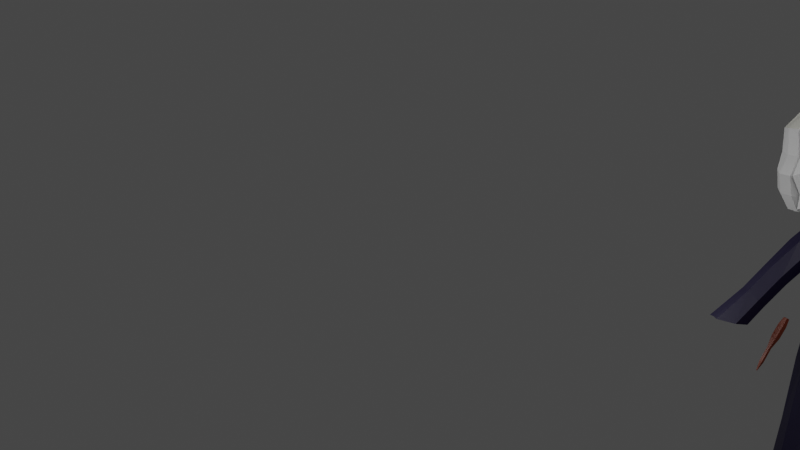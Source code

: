 # Source: Ayla_anima_o_girando_1_.blend  (saved by Blender 3.5.10; exported with 4.5.12 LTS)
import bpy
from mathutils import Matrix  # noqa: F401  (used for matrix-valued properties, if any)

bpy.ops.wm.read_factory_settings(use_empty=True)
scene = bpy.context.scene
scene.name = 'Scene'

# ---- collections
col_collection = bpy.data.collections.new('Collection'); scene.collection.children.link(col_collection)

# ---- materials (node trees are filled in below, after node groups)
mat_materiais_002 = bpy.data.materials.new('Materiais.002')
mat_materiais_002.use_transparent_shadow = False
mat_pele = bpy.data.materials.new('pele')
mat_pele.use_transparent_shadow = False
mat_cabelo = bpy.data.materials.new('cabelo')
mat_cabelo.use_transparent_shadow = False
mat_degrade1 = bpy.data.materials.new('degrade1')
mat_degrade1.use_transparent_shadow = False
mat_degrade2 = bpy.data.materials.new('degrade2')
mat_degrade2.use_transparent_shadow = False
mat_lua = bpy.data.materials.new('lua')
mat_lua.use_transparent_shadow = False
mat_lua_001 = bpy.data.materials.new('lua.001')
mat_lua_001.use_transparent_shadow = False
mat_materiais = bpy.data.materials.new('Materiais')
mat_materiais.use_transparent_shadow = False

# ---- material node trees
mat_materiais_002.use_nodes = True; mat_materiais_002.node_tree.nodes.clear()
_N = mat_materiais_002.node_tree.nodes; _L = mat_materiais_002.node_tree.links
n0 = _N.new('ShaderNodeBsdfPrincipled'); n0.name = 'BSDF - Pré-fundamentado'; n0.location = (10, 300)
n0.distribution = 'GGX'
n0.subsurface_method = 'RANDOM_WALK_SKIN'
n0.inputs[0].default_value = (0.1282, 0.02254, 0.006461, 1.0)
n0.inputs[3].default_value = 1.45
n0.inputs[27].default_value = (0.0, 0.0, 0.0, 1.0)
n0.inputs[28].default_value = 1.0
n1 = _N.new('ShaderNodeOutputMaterial'); n1.name = 'Saída de material'; n1.location = (300, 300)
_L.new(n0.outputs[0], n1.inputs[0])
n1.is_active_output = True
mat_pele.use_nodes = True; mat_pele.node_tree.nodes.clear()
_N = mat_pele.node_tree.nodes; _L = mat_pele.node_tree.links
n0 = _N.new('ShaderNodeBsdfPrincipled'); n0.name = 'BSDF - Pré-fundamentado'; n0.location = (10, 300)
n0.distribution = 'GGX'
n0.subsurface_method = 'RANDOM_WALK_SKIN'
n0.inputs[0].default_value = (0.855, 0.6495, 0.4124, 1.0)
n0.inputs[3].default_value = 1.45
n0.inputs[27].default_value = (0.0, 0.0, 0.0, 1.0)
n0.inputs[28].default_value = 1.0
n1 = _N.new('ShaderNodeOutputMaterial'); n1.name = 'Saída de material'; n1.location = (300, 300)
_L.new(n0.outputs[0], n1.inputs[0])
n1.is_active_output = True
mat_cabelo.use_nodes = True; mat_cabelo.node_tree.nodes.clear()
_N = mat_cabelo.node_tree.nodes; _L = mat_cabelo.node_tree.links
n0 = _N.new('ShaderNodeBsdfPrincipled'); n0.name = 'BSDF - Pré-fundamentado'; n0.location = (10, 300)
n0.distribution = 'GGX'
n0.subsurface_method = 'RANDOM_WALK_SKIN'
n0.inputs[0].default_value = (0.7613, 0.7562, 0.6812, 1.0)
n0.inputs[3].default_value = 1.45
n0.inputs[27].default_value = (0.0, 0.0, 0.0, 1.0)
n0.inputs[28].default_value = 1.0
n1 = _N.new('ShaderNodeOutputMaterial'); n1.name = 'Saída de material'; n1.location = (300, 300)
_L.new(n0.outputs[0], n1.inputs[0])
n1.is_active_output = True
mat_degrade1.use_nodes = True; mat_degrade1.node_tree.nodes.clear()
_N = mat_degrade1.node_tree.nodes; _L = mat_degrade1.node_tree.links
n0 = _N.new('ShaderNodeBsdfPrincipled'); n0.name = 'Principled BSDF'; n0.location = (10, 300)
n0.distribution = 'GGX'
n0.subsurface_method = 'RANDOM_WALK_SKIN'
n0.inputs[0].default_value = (0.5815, 0.5815, 0.5815, 1.0)
n0.inputs[3].default_value = 1.45
n0.inputs[27].default_value = (0.0, 0.0, 0.0, 1.0)
n0.inputs[28].default_value = 1.0
n1 = _N.new('ShaderNodeOutputMaterial'); n1.name = 'Material Output'; n1.location = (300, 300)
_L.new(n0.outputs[0], n1.inputs[0])
n1.is_active_output = True
mat_degrade2.use_nodes = True; mat_degrade2.node_tree.nodes.clear()
_N = mat_degrade2.node_tree.nodes; _L = mat_degrade2.node_tree.links
n0 = _N.new('ShaderNodeBsdfPrincipled'); n0.name = 'Principled BSDF'; n0.location = (10, 300)
n0.distribution = 'GGX'
n0.subsurface_method = 'RANDOM_WALK_SKIN'
n0.inputs[0].default_value = (0.4385, 0.4385, 0.4385, 1.0)
n0.inputs[3].default_value = 1.45
n0.inputs[27].default_value = (0.0, 0.0, 0.0, 1.0)
n0.inputs[28].default_value = 1.0
n1 = _N.new('ShaderNodeOutputMaterial'); n1.name = 'Material Output'; n1.location = (300, 300)
_L.new(n0.outputs[0], n1.inputs[0])
n1.is_active_output = True
mat_lua.use_nodes = True; mat_lua.node_tree.nodes.clear()
_N = mat_lua.node_tree.nodes; _L = mat_lua.node_tree.links
n0 = _N.new('ShaderNodeBsdfPrincipled'); n0.name = 'BSDF - Pré-fundamentado'; n0.location = (10, 300)
n0.distribution = 'GGX'
n0.subsurface_method = 'RANDOM_WALK_SKIN'
n0.inputs[0].default_value = (0.4575, 0.4244, 0.3991, 1.0)
n0.inputs[3].default_value = 1.45
n0.inputs[27].default_value = (0.0, 0.0, 0.0, 1.0)
n0.inputs[28].default_value = 1.0
n1 = _N.new('ShaderNodeOutputMaterial'); n1.name = 'Saída de material'; n1.location = (300, 300)
_L.new(n0.outputs[0], n1.inputs[0])
n1.is_active_output = True
mat_lua_001.use_nodes = True; mat_lua_001.node_tree.nodes.clear()
_N = mat_lua_001.node_tree.nodes; _L = mat_lua_001.node_tree.links
n0 = _N.new('ShaderNodeBsdfPrincipled'); n0.name = 'BSDF - Pré-fundamentado'; n0.location = (10, 300)
n0.distribution = 'GGX'
n0.subsurface_method = 'RANDOM_WALK_SKIN'
n0.inputs[0].default_value = (0.4575, 0.4244, 0.3991, 1.0)
n0.inputs[3].default_value = 1.45
n0.inputs[27].default_value = (0.0, 0.0, 0.0, 1.0)
n0.inputs[28].default_value = 1.0
n1 = _N.new('ShaderNodeOutputMaterial'); n1.name = 'Saída de material'; n1.location = (300, 300)
_L.new(n0.outputs[0], n1.inputs[0])
n1.is_active_output = True
mat_materiais.use_nodes = True; mat_materiais.node_tree.nodes.clear()
_N = mat_materiais.node_tree.nodes; _L = mat_materiais.node_tree.links
n0 = _N.new('ShaderNodeBsdfPrincipled'); n0.name = 'BSDF - Pré-fundamentado'; n0.location = (10, 300)
n0.distribution = 'GGX'
n0.subsurface_method = 'RANDOM_WALK_SKIN'
n0.inputs[0].default_value = (0.002138, 0.0, 0.01885, 1.0)
n0.inputs[3].default_value = 1.45
n0.inputs[27].default_value = (0.0, 0.0, 0.0, 1.0)
n0.inputs[28].default_value = 1.0
n1 = _N.new('ShaderNodeOutputMaterial'); n1.name = 'Saída de material'; n1.location = (300, 300)
_L.new(n0.outputs[0], n1.inputs[0])
n1.is_active_output = True

# ---- world
world_world = bpy.data.worlds.new('World'); scene.world = world_world
world_world.use_nodes = True; world_world.node_tree.nodes.clear()
_N = world_world.node_tree.nodes; _L = world_world.node_tree.links
n0 = _N.new('ShaderNodeOutputWorld'); n0.name = 'World Output'; n0.location = (300, 300)
n1 = _N.new('ShaderNodeBackground'); n1.name = 'Background'; n1.location = (10, 300)
n1.inputs[0].default_value = (0.05088, 0.05088, 0.05088, 1.0)
_L.new(n1.outputs[0], n0.inputs[0])
n0.is_active_output = True
world_world.color = (0.05088, 0.05088, 0.05088)
world_world.use_sun_shadow = False
world_world.sun_shadow_jitter_overblur = 0.0

# ---- cameras
cam_c_mera = bpy.data.cameras.new('Câmera')

# ---- lights
light_point_001 = bpy.data.lights.new('Point.001', 'POINT')
light_point_001.transmission_factor = 0.0
light_point_001.shadow_soft_size = 0.25
light_point_001.shadow_maximum_resolution = 0.006
light_point_001.use_absolute_resolution = True
light_point_002 = bpy.data.lights.new('Point.002', 'POINT')
light_point_002.transmission_factor = 0.0
light_point_002.shadow_soft_size = 0.25
light_point_002.shadow_maximum_resolution = 0.006
light_point_002.use_absolute_resolution = True
light_area_001 = bpy.data.lights.new('Area.001', 'AREA')
light_area_001.transmission_factor = 0.0
light_area_001.energy = 7.854
light_area_001.shadow_soft_size = 1.0
light_area_001.shadow_maximum_resolution = 0.006
light_area_001.use_absolute_resolution = True
light_area_001.size = 1.0
light_area_001.size_y = 1.0

# ---- meshes
me_cubo = bpy.data.meshes.new('Cubo')
me_cubo.from_pydata([(-1.14, -0.5098, 0.4949), (-1.433, -1.0, 0.02547), (-1.14, 0.5098, 0.4949), (-1.433, 1.0, 0.02547), (-0.1208, -0.5098, 0.4949), (0.5674, -1.0, 0.02547), (-0.1208, 0.5098, 0.4949), (0.5674, 1.0, 0.02547), (-0.1208, -0.5098, 1.077), (-0.4947, -0.1358, 1.451), (-0.4947, 0.1358, 1.451), (-0.1208, 0.5098, 1.077), (-0.7664, 0.1358, 1.451), (-1.14, 0.5098, 1.077), (-0.7664, -0.1358, 1.451), (-1.14, -0.5098, 1.077), (-0.8306, -0.6788, -0.7732), (-1.282, -1.0, -0.4656), (-1.282, 1.0, -0.4656), (-0.8306, 0.6788, -0.7732), (0.7185, -1.0, -0.4656), (0.527, -0.6788, -0.7732), (0.7185, 1.0, -0.4656), (0.527, 0.6788, -0.7732)], [], [(6, 2, 13, 11), (4, 6, 11, 8), (18, 3, 7, 22), (20, 5, 1, 17), (22, 7, 5, 20), (0, 2, 3, 1), (2, 6, 7, 3), (6, 4, 5, 7), (4, 0, 1, 5), (17, 1, 3, 18), (10, 12, 14, 9), (2, 0, 15, 13), (9, 14, 15, 8), (14, 12, 13, 15), (10, 9, 8, 11), (12, 10, 11, 13), (0, 4, 8, 15), (19, 16, 17, 18), (23, 19, 18, 22), (21, 23, 22, 20), (16, 21, 20, 17), (19, 23, 21, 16)])
_uv = me_cubo.uv_layers.new(name='Mapa UV')
_uv.uv.foreach_set('vector', [0.6863, 0.5613, 0.8137, 0.5613, 0.8137, 0.5613, 0.6863, 0.5613, 0.6863, 0.6887, 0.6863, 0.5613, 0.6863, 0.5613, 0.6863, 0.6887, 0.4264, 0.25, 0.5465, 0.25, 0.5465, 0.5, 0.4264, 0.5, 0.4264, 0.75, 0.5465, 0.75, 0.5465, 1.0, 0.4264, 1.0, 0.4264, 0.5, 0.5465, 0.5, 0.5465, 0.75, 0.4264, 0.75, 0.8137, 0.6887, 0.8137, 0.5613, 0.875, 0.5, 0.875, 0.75, 0.8137, 0.5613, 0.6863, 0.5613, 0.625, 0.5, 0.8503, 0.5, 0.6863, 0.5613, 0.6863, 0.6887, 0.5465, 0.75, 0.5465, 0.5, 0.6863, 0.6887, 0.8137, 0.6887, 0.8503, 0.75, 0.625, 0.75, 0.4264, 0.0, 0.5465, 0.0, 0.5465, 0.25, 0.4264, 0.25, 0.733, 0.608, 0.767, 0.608, 0.767, 0.642, 0.733, 0.642, 0.8137, 0.5613, 0.8137, 0.6887, 0.8137, 0.6887, 0.8137, 0.5613, 0.733, 0.642, 0.767, 0.642, 0.8137, 0.6887, 0.6863, 0.6887, 0.767, 0.642, 0.767, 0.608, 0.8137, 0.5613, 0.8137, 0.6887, 0.733, 0.608, 0.733, 0.642, 0.6863, 0.6887, 0.6863, 0.5613, 0.767, 0.608, 0.733, 0.608, 0.6863, 0.5613, 0.8137, 0.5613, 0.8137, 0.6887, 0.6863, 0.6887, 0.6863, 0.6887, 0.8137, 0.6887, 0.1652, 0.5402, 0.1652, 0.7098, 0.125, 0.75, 0.125, 0.5, 0.3348, 0.5402, 0.1652, 0.5402, 0.125, 0.5, 0.3588, 0.5, 0.3348, 0.7098, 0.3348, 0.5402, 0.4264, 0.5, 0.4264, 0.75, 0.1652, 0.7098, 0.3348, 0.7098, 0.3588, 0.75, 0.125, 0.75, 0.1652, 0.5402, 0.3348, 0.5402, 0.3348, 0.7098, 0.1652, 0.7098])
me_cubo.materials.append(mat_materiais_002)
me_cubo.update()
me_head1_001 = bpy.data.meshes.new('head1.001')
me_head1_001.from_pydata([(0.0, 0.8679, -0.04289), (0.0, 0.9174, -0.1081), (0.02874, 0.8711, 0.1343), (0.0, 0.8711, 0.1343), (0.1019, 0.9169, 0.08707), (0.0, 0.9169, 0.162), (0.1364, 1.12, 0.08707), (0.0, 1.12, 0.1546), (0.1343, 1.037, 0.08707), (0.0, 1.022, 0.1552), (0.102, 1.179, 0.05082), (0.03377, 0.8679, 0.05082), (0.1501, 1.12, 0.05082), (0.0, 1.224, 0.06716), (0.1125, 0.9169, 0.05082), (0.1125, 0.9169, -0.04289), (0.148, 1.037, 0.05082), (0.0, 0.8679, 0.05082), (0.09687, 0.9169, -0.08486), (0.1205, 0.977, 0.08707), (0.0, 0.9906, 0.1927), (0.1342, 0.977, 0.05082), (0.03377, 0.8679, -0.04289), (0.06195, 0.9169, 0.1413), (0.06556, 1.105, 0.1384), (0.06469, 1.022, 0.1382), (0.07027, 0.9796, 0.1394), (0.06195, 0.9172, -0.1081), (0.07094, 1.205, 0.05631), (0.1257, 1.126, 0.09989), (0.1125, 1.12, 0.1185), (0.09274, 1.156, 0.1051), (0.08568, 1.153, 0.1134), (0.1338, 1.128, 0.1025), (0.1206, 1.121, 0.121), (0.09519, 1.157, 0.1076), (0.08814, 1.155, 0.1159), (0.1243, 0.8278, 0.083), (0.1121, 0.8148, 0.1139), (0.1494, 0.8289, 0.0861), (0.1374, 0.8154, 0.1169), (0.1064, 1.186, 0.05058), (0.1211, 1.168, 0.08483), (0.0, 1.24, 0.06138), (0.0, 1.213, 0.1036), (0.07918, 1.201, 0.09515), (0.08488, 1.129, 0.1531), (0.0, 1.129, 0.1715), (0.1697, 1.118, 0.08613), (0.0, 1.154, 0.1641), (0.06634, 1.154, 0.1531), (0.1828, 1.121, 0.04988), (0.07666, 1.223, 0.05638), (0.1195, 1.129, 0.127), (0.09263, 1.162, 0.122), (0.1327, 1.129, 0.1123), (0.09969, 1.164, 0.1136), (0.0, 1.069, 0.1759), (0.0, 1.06, 0.1674), (0.07446, 1.06, 0.149), (0.1162, 1.06, 0.1229), (0.08141, 1.069, 0.1575), (0.1232, 1.069, 0.1315), (0.1646, 1.039, 0.08928), (0.1391, 1.038, 0.08777), (0.1783, 1.04, 0.05303), (0.1528, 1.038, 0.05152), (0.1356, 1.058, 0.1045), (0.1426, 1.067, 0.113), (0.0, 1.049, -0.1803), (0.0, 1.14, -0.1707), (0.1207, 1.13, -0.1674), (0.0, 1.203, -0.1447), (0.0, 0.9822, -0.2079), (0.1912, 0.9886, -0.1282), (0.1705, 1.045, -0.1519), (0.1188, 1.189, -0.09488), (0.1188, 1.189, -0.05097), (0.1188, 1.189, 0.04274), (0.1845, 1.121, 0.04274), (0.1845, 1.121, -0.05097), (0.0, 1.248, -0.0584), (0.0, 1.247, 0.05908), (0.1982, 0.917, 0.04274), (0.1982, 0.917, -0.06324), (0.1841, 1.038, -0.05097), (0.1841, 1.038, 0.04274), (0.08448, 1.23, -0.05357), (0.08486, 1.226, 0.04823), (0.2048, 0.9789, -0.06324), (0.2048, 0.9789, 0.04274), (0.0, 1.23, -0.1116), (0.1708, 1.12, -0.1371), (0.0742, 1.2, -0.1447), (0.1077, 1.042, -0.1725), (0.07483, 1.222, -0.1027), (0.1835, 0.9275, -0.1427), (0.1017, 0.9305, -0.207), (0.0, 0.9241, -0.2103), (0.1207, 0.9871, -0.2001), (0.07593, 0.8783, -0.1233), (0.08828, 0.8918, -0.1823), (0.0, 0.8827, -0.1233), (0.0, 0.8902, -0.1804), (0.1268, 0.8624, 0.03563), (0.1268, 0.8624, -0.05808), (0.1726, 0.8674, -0.06616), (0.1112, 0.8705, -0.1), (0.1726, 0.8674, 0.02755), (0.1578, 0.8867, -0.154), (0.1877, 0.9902, 0.08804), (0.1247, 0.9697, 0.08893), (0.2007, 0.9795, 0.05315), (0.1383, 0.9598, 0.05405), (0.1629, 0.9325, 0.08696), (0.1111, 0.9238, 0.08785), (0.1766, 0.9227, 0.05207), (0.1248, 0.914, 0.05296), (0.165, 0.8857, 0.07482), (0.1132, 0.8769, 0.07571), (0.1787, 0.8758, 0.03994), (0.1269, 0.8671, 0.04083), (0.01226, 1.036, 0.1488), (0.01222, 1.105, 0.1508), (0.07793, 1.12, 0.1362), (0.07619, 1.008, 0.1361)], [], [(22, 27, 18), (11, 14, 4, 2), (16, 12, 6, 8), (48, 55, 68, 63), (21, 16, 8, 19), (54, 53, 55, 56), (2, 4, 23), (125, 8, 6, 29, 30, 124), (53, 46, 61, 62), (26, 19, 8, 125), (12, 10, 41, 51), (22, 18, 15), (22, 15, 14, 11), (10, 12, 79, 78), (27, 1, 102, 100), (23, 4, 19, 26), (14, 21, 19, 4), (5, 23, 26, 20), (0, 22, 11, 17), (20, 26, 125, 9), (30, 32, 31, 29), (122, 25, 24, 123), (3, 2, 23, 5), (17, 11, 2, 3), (98, 97, 101, 103), (21, 14, 83, 90), (13, 28, 88, 82), (0, 1, 27, 22), (28, 13, 43, 52), (18, 27, 100, 107), (28, 10, 78, 88), (32, 31, 56, 54), (16, 21, 90, 86), (84, 83, 108, 106), (12, 16, 86, 79), (34, 30, 38, 40), (124, 30, 60, 59), (36, 34, 33, 35), (29, 31, 35, 33), (32, 30, 34, 36), (31, 32, 36, 35), (29, 33, 39, 37), (30, 29, 37, 38), (33, 34, 40, 39), (39, 40, 38, 37), (51, 41, 42, 48), (49, 50, 45, 44), (46, 53, 54, 50), (41, 52, 45, 42), (47, 46, 50, 49), (45, 52, 43, 44), (45, 50, 54, 56, 42), (56, 55, 48, 42), (6, 12, 66, 64), (10, 28, 52, 41), (58, 59, 61, 57), (59, 60, 62, 61), (7, 124, 59, 58), (62, 60, 67, 68), (46, 47, 57, 61), (64, 66, 113, 111), (67, 64, 63, 68), (51, 48, 63, 65), (29, 6, 64, 67), (12, 51, 65, 66), (53, 62, 68, 55), (53, 30, 29, 55), (60, 30, 29, 67), (72, 91, 95, 93), (94, 71, 92, 75), (71, 93, 76, 92), (97, 99, 74, 96), (76, 95, 87, 77), (77, 87, 88, 78), (74, 75, 85, 89), (89, 85, 86, 90), (92, 76, 77, 80), (80, 77, 78, 79), (75, 92, 80, 85), (85, 80, 79, 86), (84, 89, 90, 83), (96, 74, 89, 84), (98, 73, 99, 97), (70, 72, 93, 71), (69, 70, 71, 94), (87, 95, 91, 81), (93, 95, 76), (88, 87, 81, 82), (99, 73, 69, 94), (74, 99, 94, 75), (100, 102, 103, 101), (104, 105, 106, 108), (105, 107, 109, 106), (107, 100, 101, 109), (15, 18, 107, 105), (96, 84, 106, 109), (97, 96, 109, 101), (14, 15, 105, 104), (83, 14, 104, 108), (113, 112, 116, 117), (63, 64, 111, 110), (65, 63, 110, 112), (66, 65, 112, 113), (115, 117, 121, 119), (111, 113, 117, 115), (110, 111, 115, 114), (112, 110, 114, 116), (119, 121, 120, 118), (114, 115, 119, 118), (116, 114, 118, 120), (117, 116, 120, 121), (122, 123, 7, 9), (123, 24, 124, 7), (25, 122, 9, 125), (24, 25, 125, 124)])
me_head1_001.polygons.foreach_set('material_index', [0, 0, 0, 2, 0, 1, 0, 0, 2, 0, 1, 0, 0, 1, 1, 0, 0, 0, 0, 0, 1, 0, 0, 0, 3, 3, 1, 0, 1, 1, 1, 1, 2, 3, 2, 2, 0, 1, 1, 1, 1, 2, 2, 2, 2, 1, 1, 1, 1, 1, 1, 1, 1, 1, 1, 2, 2, 0, 2, 2, 1, 2, 2, 0, 2, 2, 1, 0, 1, 2, 1, 3, 1, 1, 2, 2, 1, 1, 2, 2, 3, 3, 3, 1, 1, 1, 1, 1, 1, 2, 3, 3, 3, 3, 1, 3, 3, 1, 3, 3, 2, 2, 2, 1, 1, 3, 3, 3, 3, 3, 3, 0, 0, 0, 0])
_uv = me_head1_001.uv_layers.new(name='UVMap')
_uv.uv.foreach_set('vector', [0.7693, 0.0, 0.7693, 0.1333, 1.0, 0.1333, 1.0, 0.0, 1.0, 0.1333, 1.0, 0.1333, 1.0, 0.0, 1.0, 0.4559, 1.0, 0.7681, 1.0, 0.7681, 1.0, 0.4559, 1.0, 0.7681, 0.9113, 0.7681, 0.9113, 0.7681, 1.0, 0.7681, 1.0, 0.2946, 1.0, 0.4559, 1.0, 0.4559, 1.0, 0.2946, 0.8941, 0.9273, 0.8738, 0.7681, 0.9113, 0.7681, 0.9277, 0.9273, 1.0, 0.0, 1.0, 0.1333, 0.7693, 0.1333, 0.7693, 0.4559, 1.0, 0.4559, 1.0, 0.7681, 0.9113, 0.7681, 0.8738, 0.7681, 0.7693, 0.7681, 0.8738, 0.7681, 0.7693, 0.7681, 0.7693, 0.7681, 0.8738, 0.7681, 0.7693, 0.2946, 1.0, 0.2946, 1.0, 0.4559, 0.7693, 0.4559, 1.0, 0.7681, 1.0, 0.9273, 1.0, 0.9273, 1.0, 0.7681, 1.0, 0.0, 1.0, 0.1333, 1.0, 0.1333, 1.0, 0.0, 1.0, 0.1333, 1.0, 0.1333, 1.0, 0.0, 1.0, 0.9273, 1.0, 0.7681, 1.0, 0.7681, 1.0, 0.9273, 0.7693, 0.1333, 0.5, 0.1333, 0.5, 0.1333, 0.7693, 0.1333, 0.7693, 0.1333, 1.0, 0.1333, 1.0, 0.2946, 0.7693, 0.2946, 1.0, 0.1333, 1.0, 0.2946, 1.0, 0.2946, 1.0, 0.1333, 0.5, 0.1333, 0.7693, 0.1333, 0.7693, 0.2946, 0.5, 0.2946, 0.5, 0.0, 0.7693, 0.0, 0.7693, 0.0, 0.5, 0.0, 0.5, 0.2946, 0.7693, 0.2946, 0.7693, 0.4559, 0.5, 0.4559, 0.8738, 0.7681, 0.8941, 0.9273, 0.9277, 0.9273, 0.9113, 0.7681, 0.5259, 0.4803, 0.7434, 0.478, 0.7434, 0.7463, 0.5258, 0.744, 0.5, 0.0, 0.7693, 0.0, 0.7693, 0.1333, 0.5, 0.1333, 0.5, 0.0, 0.7693, 0.0, 0.7693, 0.0, 0.5, 0.0, 0.5, 0.1333, 0.7693, 0.1333, 0.7693, 0.1333, 0.5, 0.1333, 1.0, 0.2946, 1.0, 0.1333, 1.0, 0.1333, 1.0, 0.2946, 1.0, 1.0, 1.0, 0.9518, 1.0, 0.9518, 1.0, 1.0, 0.5, 0.0, 0.5, 0.1333, 0.7693, 0.1333, 0.7693, 0.0, 1.0, 0.9518, 1.0, 1.0, 1.0, 1.0, 1.0, 0.9518, 1.0, 0.1333, 0.7693, 0.1333, 0.7693, 0.1333, 1.0, 0.1333, 1.0, 0.9518, 1.0, 0.9273, 1.0, 0.9273, 1.0, 0.9518, 0.9031, 0.9273, 0.9337, 0.9273, 0.9337, 0.9273, 0.9031, 0.9273, 1.0, 0.4559, 1.0, 0.2946, 1.0, 0.2946, 1.0, 0.4559, 1.0, 0.1333, 1.0, 0.1333, 1.0, 0.1333, 1.0, 0.1333, 1.0, 0.7681, 1.0, 0.4559, 1.0, 0.4559, 1.0, 0.7681, 0.8738, 0.7681, 0.8738, 0.7681, 0.8738, 0.7681, 0.8738, 0.7681, 0.7693, 0.7681, 0.8738, 0.7681, 0.8738, 0.7681, 0.7693, 0.7681, 0.8941, 0.9273, 0.8738, 0.7681, 0.9113, 0.7681, 0.9277, 0.9273, 0.9113, 0.7681, 0.9277, 0.9273, 0.9277, 0.9273, 0.9113, 0.7681, 0.8941, 0.9273, 0.8738, 0.7681, 0.8738, 0.7681, 0.8941, 0.9273, 0.9337, 0.9273, 0.9031, 0.9273, 0.9031, 0.9273, 0.9337, 0.9273, 0.9113, 0.7681, 0.9113, 0.7681, 0.9113, 0.7681, 0.9113, 0.7681, 0.8738, 0.7681, 0.9113, 0.7681, 0.9113, 0.7681, 0.8738, 0.7681, 0.9113, 0.7681, 0.8738, 0.7681, 0.8738, 0.7681, 0.9113, 0.7681, 0.9113, 0.7681, 0.8738, 0.7681, 0.8738, 0.7681, 0.9113, 0.7681, 1.0, 0.7681, 1.0, 0.9273, 1.0, 0.9273, 1.0, 0.7681, 0.5, 0.9273, 0.7887, 0.9273, 0.8156, 0.9541, 0.5, 1.0, 0.7693, 0.7681, 0.8738, 0.7681, 0.8941, 0.9273, 0.7693, 0.9273, 1.0, 0.9273, 1.0, 0.9518, 1.0, 0.9541, 1.0, 0.9273, 0.5, 0.7681, 0.7693, 0.7681, 0.7693, 0.9273, 0.5, 0.9273, 1.0, 0.9541, 1.0, 0.9518, 1.0, 1.0, 1.0, 1.0, 0.8156, 0.9541, 0.7887, 0.9273, 0.9031, 0.9273, 0.9337, 0.9273, 1.0, 0.9273, 0.9277, 0.9273, 0.9113, 0.7681, 1.0, 0.7681, 1.0, 0.9273, 1.0, 0.7681, 1.0, 0.7681, 1.0, 0.7681, 1.0, 0.7681, 1.0, 0.9273, 1.0, 0.9518, 1.0, 0.9518, 1.0, 0.9273, 0.5, 0.7681, 0.7693, 0.7681, 0.7693, 0.7681, 0.5, 0.7681, 0.7693, 0.7681, 0.8738, 0.7681, 0.8738, 0.7681, 0.7693, 0.7681, 0.5, 0.7681, 0.7693, 0.7681, 0.7693, 0.7681, 0.5, 0.7681, 0.8738, 0.7681, 0.8738, 0.7681, 0.9113, 0.7681, 0.9113, 0.7681, 0.7693, 0.7681, 0.5, 0.7681, 0.5, 0.7681, 0.7693, 0.7681, 1.0, 0.7681, 1.0, 0.7681, 1.0, 0.7681, 1.0, 0.7681, 0.9113, 0.7681, 1.0, 0.7681, 1.0, 0.7681, 0.9113, 0.7681, 1.0, 0.7681, 1.0, 0.7681, 1.0, 0.7681, 1.0, 0.7681, 0.9113, 0.7681, 1.0, 0.7681, 1.0, 0.7681, 0.9113, 0.7681, 1.0, 0.7681, 1.0, 0.7681, 1.0, 0.7681, 1.0, 0.7681, 0.8738, 0.7681, 0.8738, 0.7681, 0.9113, 0.7681, 0.9113, 0.7681, 0.8738, 0.7681, 0.8738, 0.7681, 0.9113, 0.7681, 0.9113, 0.7681, 0.8738, 0.7681, 0.8738, 0.7681, 0.9113, 0.7681, 0.9113, 0.7681, 0.5, 0.9273, 1.0, 1.0, 1.0, 0.9588, 0.7693, 0.9273, 0.7693, 0.4559, 0.7693, 0.7681, 1.0, 0.7681, 1.0, 0.4559, 0.7693, 0.7681, 0.7693, 0.9273, 1.0, 0.9273, 1.0, 0.7681, 0.7693, 0.1333, 0.7693, 0.3046, 1.0, 0.2948, 1.0, 0.1333, 1.0, 0.9273, 1.0, 0.9588, 1.0, 0.9528, 1.0, 0.9273, 1.0, 0.9273, 1.0, 0.9528, 1.0, 0.9518, 1.0, 0.9273, 1.0, 0.2946, 1.0, 0.4559, 1.0, 0.4559, 1.0, 0.2946, 1.0, 0.2946, 1.0, 0.4559, 1.0, 0.4559, 1.0, 0.2946, 1.0, 0.7681, 1.0, 0.9273, 1.0, 0.9273, 1.0, 0.7681, 1.0, 0.7681, 1.0, 0.9273, 1.0, 0.9273, 1.0, 0.7681, 1.0, 0.4559, 1.0, 0.7681, 1.0, 0.7681, 1.0, 0.4559, 1.0, 0.4559, 1.0, 0.7681, 1.0, 0.7681, 1.0, 0.4559, 1.0, 0.1333, 1.0, 0.2946, 1.0, 0.2946, 1.0, 0.1333, 1.0, 0.1333, 1.0, 0.2946, 1.0, 0.2946, 1.0, 0.1333, 0.5, 0.1333, 0.5, 0.3115, 0.7693, 0.3046, 0.7693, 0.1333, 0.5, 0.7681, 0.5, 0.9273, 0.7693, 0.9273, 0.7693, 0.7681, 0.5, 0.4559, 0.5, 0.7681, 0.7693, 0.7681, 0.7693, 0.4559, 1.0, 0.9528, 1.0, 0.9588, 1.0, 1.0, 1.0, 1.0, 0.7693, 0.9273, 1.0, 0.9588, 1.0, 0.9273, 1.0, 0.9518, 1.0, 0.9528, 1.0, 1.0, 1.0, 1.0, 0.7693, 0.3046, 0.5, 0.3115, 0.5, 0.4559, 0.7693, 0.4559, 1.0, 0.2948, 0.7693, 0.3046, 0.7693, 0.4559, 1.0, 0.4559, 0.7693, 0.1333, 0.5, 0.1333, 0.5, 0.1333, 0.7693, 0.1333, 1.0, 0.1333, 1.0, 0.1333, 1.0, 0.1333, 1.0, 0.1333, 1.0, 0.1333, 1.0, 0.1333, 1.0, 0.1333, 1.0, 0.1333, 1.0, 0.1333, 0.7693, 0.1333, 0.7693, 0.1333, 1.0, 0.1333, 1.0, 0.1333, 1.0, 0.1333, 1.0, 0.1333, 1.0, 0.1333, 1.0, 0.1333, 1.0, 0.1333, 1.0, 0.1333, 1.0, 0.1333, 0.7693, 0.1333, 1.0, 0.1333, 1.0, 0.1333, 0.7693, 0.1333, 1.0, 0.1333, 1.0, 0.1333, 1.0, 0.1333, 1.0, 0.1333, 1.0, 0.1333, 1.0, 0.1333, 1.0, 0.1333, 1.0, 0.1333, 1.0, 0.7681, 1.0, 0.7681, 1.0, 0.7681, 1.0, 0.7681, 1.0, 0.7681, 1.0, 0.7681, 1.0, 0.7681, 1.0, 0.7681, 1.0, 0.7681, 1.0, 0.7681, 1.0, 0.7681, 1.0, 0.7681, 1.0, 0.7681, 1.0, 0.7681, 1.0, 0.7681, 1.0, 0.7681, 1.0, 0.7681, 1.0, 0.7681, 1.0, 0.7681, 1.0, 0.7681, 1.0, 0.7681, 1.0, 0.7681, 1.0, 0.7681, 1.0, 0.7681, 1.0, 0.7681, 1.0, 0.7681, 1.0, 0.7681, 1.0, 0.7681, 1.0, 0.7681, 1.0, 0.7681, 1.0, 0.7681, 1.0, 0.7681, 1.0, 0.7681, 1.0, 0.7681, 1.0, 0.7681, 1.0, 0.7681, 1.0, 0.7681, 1.0, 0.7681, 1.0, 0.7681, 1.0, 0.7681, 1.0, 0.7681, 1.0, 0.7681, 1.0, 0.7681, 1.0, 0.7681, 1.0, 0.7681, 1.0, 0.7681, 1.0, 0.7681, 1.0, 0.7681, 0.5259, 0.4803, 0.5258, 0.744, 0.5, 0.7681, 0.5, 0.4559, 0.5258, 0.744, 0.7434, 0.7463, 0.7693, 0.7681, 0.5, 0.7681, 0.7434, 0.478, 0.5259, 0.4803, 0.5, 0.4559, 0.7693, 0.4559, 0.7434, 0.7463, 0.7434, 0.478, 0.7693, 0.4559, 0.7693, 0.7681])
me_head1_001.materials.append(mat_pele)
me_head1_001.materials.append(mat_cabelo)
me_head1_001.materials.append(mat_degrade1)
me_head1_001.materials.append(mat_degrade2)
me_head1_001.use_remesh_fix_poles = True
me_head1_001.use_remesh_preserve_attributes = False
me_head1_001.use_mirror_vertex_groups = False
me_head1_001.update()
me_icosphere_005 = bpy.data.meshes.new('Icosphere.005')
me_icosphere_005.from_pydata([(0.0, 0.0, -1.0), (0.6967, -0.5365, -0.4913), (-0.2799, -0.8204, -0.4251), (-0.8067, 0.04403, -0.5615), (-0.2755, 0.8406, -0.4294), (0.7182, 0.5079, -0.4831), (0.5223, 0.06091, -0.4865), (-0.782, 0.2073, -0.5006), (-0.5479, 0.4344, 0.4368), (0.2761, 0.8405, 0.4517), (0.8021, 0.3918, -0.0393), (0.0, 0.0655, 0.9736), (-0.1625, -0.5, -0.8507), (0.4253, -0.309, -0.8507), (0.2628, -0.8002, -0.5186), (0.7702, 0.02842, -0.5903), (0.4252, 0.3082, -0.8493), (-0.5257, 0.0, -0.8507), (-0.6518, -0.5136, -0.5317), (-0.1625, 0.5, -0.8507), (-0.6837, 0.4752, -0.5474), (0.2618, 0.7983, -0.507), (0.906, -0.09169, -0.3952), (0.8043, 0.437, -0.2921), (0.0, -0.8861, 0.1237), (0.6021, -0.7163, -0.02916), (-0.906, -0.09169, -0.3952), (-0.6021, -0.7163, -0.02916), (-0.528, 0.7029, 0.009994), (-0.8043, 0.437, -0.2921), (0.528, 0.7029, 0.009994), (0.0, 1.0, 0.0), (0.7893, 0.3774, -0.3535), (-0.52, 0.2632, -0.361), (-0.6906, 0.3179, 0.1298), (-0.2612, 0.7935, 0.5316), (0.5917, 0.419, 0.5294), (0.1484, 0.2238, 0.5901), (0.554, 0.1694, 0.6817), (-0.4462, 0.2811, 0.4184), (-0.4102, 0.1839, 0.8414), (0.1568, 0.4392, 0.8446)], [], [(0, 13, 12), (1, 13, 15), (0, 12, 17), (0, 17, 19), (0, 19, 16), (1, 15, 22), (2, 14, 24), (3, 18, 26), (4, 20, 28), (5, 21, 30), (1, 22, 25), (2, 24, 27), (3, 26, 29), (4, 28, 31), (5, 30, 23), (6, 32, 37), (7, 33, 39), (8, 34, 40), (9, 35, 41), (10, 36, 38), (38, 41, 11), (38, 36, 41), (36, 9, 41), (41, 40, 11), (41, 35, 40), (35, 8, 40), (40, 39, 11), (40, 34, 39), (34, 7, 39), (39, 37, 11), (39, 33, 37), (33, 6, 37), (37, 38, 11), (37, 32, 38), (32, 10, 38), (23, 36, 10), (23, 30, 36), (30, 9, 36), (31, 35, 9), (31, 28, 35), (28, 8, 35), (29, 34, 8), (29, 26, 34), (26, 7, 34), (27, 33, 7), (27, 24, 33), (24, 6, 33), (25, 32, 6), (25, 22, 32), (22, 10, 32), (30, 31, 9), (30, 21, 31), (21, 4, 31), (28, 29, 8), (28, 20, 29), (20, 3, 29), (26, 27, 7), (26, 18, 27), (18, 2, 27), (24, 25, 6), (24, 14, 25), (14, 1, 25), (22, 23, 10), (22, 15, 23), (15, 5, 23), (16, 21, 5), (16, 19, 21), (19, 4, 21), (19, 20, 4), (19, 17, 20), (17, 3, 20), (17, 18, 3), (17, 12, 18), (12, 2, 18), (15, 16, 5), (15, 13, 16), (13, 0, 16), (12, 14, 2), (12, 13, 14), (13, 1, 14)])
_uv = me_icosphere_005.uv_layers.new(name='UVMap')
_uv.uv.foreach_set('vector', [0.1818, 0.0, 0.2273, 0.07873, 0.1364, 0.07873, 0.2727, 0.1575, 0.3182, 0.07873, 0.3636, 0.1575, 0.9091, 0.0, 0.9545, 0.07873, 0.8636, 0.07873, 0.7273, 0.0, 0.7727, 0.07873, 0.6818, 0.07873, 0.5455, 0.0, 0.5909, 0.07873, 0.5, 0.07873, 0.2727, 0.1575, 0.3636, 0.1575, 0.3182, 0.2362, 0.09091, 0.1575, 0.1818, 0.1575, 0.1364, 0.2362, 0.8182, 0.1575, 0.9091, 0.1575, 0.8636, 0.2362, 0.6364, 0.1575, 0.7273, 0.1575, 0.6818, 0.2362, 0.4545, 0.1575, 0.5455, 0.1575, 0.5, 0.2362, 0.2727, 0.1575, 0.3182, 0.2362, 0.2273, 0.2362, 0.09091, 0.1575, 0.1364, 0.2362, 0.04546, 0.2362, 0.8182, 0.1575, 0.8636, 0.2362, 0.7727, 0.2362, 0.6364, 0.1575, 0.6818, 0.2362, 0.5909, 0.2362, 0.4545, 0.1575, 0.5, 0.2362, 0.4091, 0.2362, 0.1818, 0.3149, 0.2727, 0.3149, 0.2273, 0.3937, 0.0, 0.3149, 0.09091, 0.3149, 0.04546, 0.3937, 0.7273, 0.3149, 0.8182, 0.3149, 0.7727, 0.3937, 0.5455, 0.3149, 0.6364, 0.3149, 0.5909, 0.3937, 0.3636, 0.3149, 0.4545, 0.3149, 0.4091, 0.3937, 0.4091, 0.3937, 0.5, 0.3937, 0.4545, 0.4724, 0.4091, 0.3937, 0.4545, 0.3149, 0.5, 0.3937, 0.4545, 0.3149, 0.5455, 0.3149, 0.5, 0.3937, 0.5909, 0.3937, 0.6818, 0.3937, 0.6364, 0.4724, 0.5909, 0.3937, 0.6364, 0.3149, 0.6818, 0.3937, 0.6364, 0.3149, 0.7273, 0.3149, 0.6818, 0.3937, 0.7727, 0.3937, 0.8636, 0.3937, 0.8182, 0.4724, 0.7727, 0.3937, 0.8182, 0.3149, 0.8636, 0.3937, 0.8182, 0.3149, 0.9091, 0.3149, 0.8636, 0.3937, 0.04546, 0.3937, 0.1364, 0.3937, 0.09091, 0.4724, 0.04546, 0.3937, 0.09091, 0.3149, 0.1364, 0.3937, 0.09091, 0.3149, 0.1818, 0.3149, 0.1364, 0.3937, 0.2273, 0.3937, 0.3182, 0.3937, 0.2727, 0.4724, 0.2273, 0.3937, 0.2727, 0.3149, 0.3182, 0.3937, 0.2727, 0.3149, 0.3636, 0.3149, 0.3182, 0.3937, 0.4091, 0.2362, 0.4545, 0.3149, 0.3636, 0.3149, 0.4091, 0.2362, 0.5, 0.2362, 0.4545, 0.3149, 0.5, 0.2362, 0.5455, 0.3149, 0.4545, 0.3149, 0.5909, 0.2362, 0.6364, 0.3149, 0.5455, 0.3149, 0.5909, 0.2362, 0.6818, 0.2362, 0.6364, 0.3149, 0.6818, 0.2362, 0.7273, 0.3149, 0.6364, 0.3149, 0.7727, 0.2362, 0.8182, 0.3149, 0.7273, 0.3149, 0.7727, 0.2362, 0.8636, 0.2362, 0.8182, 0.3149, 0.8636, 0.2362, 0.9091, 0.3149, 0.8182, 0.3149, 0.04546, 0.2362, 0.09091, 0.3149, 0.0, 0.3149, 0.04546, 0.2362, 0.1364, 0.2362, 0.09091, 0.3149, 0.1364, 0.2362, 0.1818, 0.3149, 0.09091, 0.3149, 0.2273, 0.2362, 0.2727, 0.3149, 0.1818, 0.3149, 0.2273, 0.2362, 0.3182, 0.2362, 0.2727, 0.3149, 0.3182, 0.2362, 0.3636, 0.3149, 0.2727, 0.3149, 0.5, 0.2362, 0.5909, 0.2362, 0.5455, 0.3149, 0.5, 0.2362, 0.5455, 0.1575, 0.5909, 0.2362, 0.5455, 0.1575, 0.6364, 0.1575, 0.5909, 0.2362, 0.6818, 0.2362, 0.7727, 0.2362, 0.7273, 0.3149, 0.6818, 0.2362, 0.7273, 0.1575, 0.7727, 0.2362, 0.7273, 0.1575, 0.8182, 0.1575, 0.7727, 0.2362, 0.8636, 0.2362, 0.9545, 0.2362, 0.9091, 0.3149, 0.8636, 0.2362, 0.9091, 0.1575, 0.9545, 0.2362, 0.9091, 0.1575, 1.0, 0.1575, 0.9545, 0.2362, 0.1364, 0.2362, 0.2273, 0.2362, 0.1818, 0.3149, 0.1364, 0.2362, 0.1818, 0.1575, 0.2273, 0.2362, 0.1818, 0.1575, 0.2727, 0.1575, 0.2273, 0.2362, 0.3182, 0.2362, 0.4091, 0.2362, 0.3636, 0.3149, 0.3182, 0.2362, 0.3636, 0.1575, 0.4091, 0.2362, 0.3636, 0.1575, 0.4545, 0.1575, 0.4091, 0.2362, 0.5, 0.07873, 0.5455, 0.1575, 0.4545, 0.1575, 0.5, 0.07873, 0.5909, 0.07873, 0.5455, 0.1575, 0.5909, 0.07873, 0.6364, 0.1575, 0.5455, 0.1575, 0.6818, 0.07873, 0.7273, 0.1575, 0.6364, 0.1575, 0.6818, 0.07873, 0.7727, 0.07873, 0.7273, 0.1575, 0.7727, 0.07873, 0.8182, 0.1575, 0.7273, 0.1575, 0.8636, 0.07873, 0.9091, 0.1575, 0.8182, 0.1575, 0.8636, 0.07873, 0.9545, 0.07873, 0.9091, 0.1575, 0.9545, 0.07873, 1.0, 0.1575, 0.9091, 0.1575, 0.3636, 0.1575, 0.4091, 0.07873, 0.4545, 0.1575, 0.3636, 0.1575, 0.3182, 0.07873, 0.4091, 0.07873, 0.3182, 0.07873, 0.3636, 0.0, 0.4091, 0.07873, 0.1364, 0.07873, 0.1818, 0.1575, 0.09091, 0.1575, 0.1364, 0.07873, 0.2273, 0.07873, 0.1818, 0.1575, 0.2273, 0.07873, 0.2727, 0.1575, 0.1818, 0.1575])
me_icosphere_005.materials.append(mat_lua)
me_icosphere_005.use_remesh_fix_poles = True
me_icosphere_005.use_remesh_preserve_attributes = False
me_icosphere_005.use_mirror_x = True
me_icosphere_005.update()
me_icosphere_001 = bpy.data.meshes.new('Icosphere.001')
me_icosphere_001.from_pydata([(0.0, 0.0, -1.0), (0.6967, -0.5365, -0.4913), (-0.2799, -0.8204, -0.4251), (-0.8067, 0.04403, -0.5615), (-0.2755, 0.8406, -0.4294), (0.7182, 0.5079, -0.4831), (0.5223, 0.06091, -0.4865), (-0.782, 0.2073, -0.5006), (-0.5479, 0.4344, 0.4368), (0.2761, 0.8405, 0.4517), (0.8021, 0.3918, -0.0393), (0.0, 0.0655, 0.9736), (-0.1625, -0.5, -0.8507), (0.4253, -0.309, -0.8507), (0.2628, -0.8002, -0.5186), (0.7702, 0.02842, -0.5903), (0.4252, 0.3082, -0.8493), (-0.5257, 0.0, -0.8507), (-0.6518, -0.5136, -0.5317), (-0.1625, 0.5, -0.8507), (-0.6837, 0.4752, -0.5474), (0.2618, 0.7983, -0.507), (0.906, -0.09169, -0.3952), (0.8043, 0.437, -0.2921), (0.0, -0.8861, 0.1237), (0.6021, -0.7163, -0.02916), (-0.906, -0.09169, -0.3952), (-0.6021, -0.7163, -0.02916), (-0.528, 0.7029, 0.009994), (-0.8043, 0.437, -0.2921), (0.528, 0.7029, 0.009994), (0.0, 1.0, 0.0), (0.7893, 0.3774, -0.3535), (-0.52, 0.2632, -0.361), (-0.6906, 0.3179, 0.1298), (-0.2612, 0.7935, 0.5316), (0.5917, 0.419, 0.5294), (0.1484, 0.2238, 0.5901), (0.554, 0.1694, 0.6817), (-0.4462, 0.2811, 0.4184), (-0.4102, 0.1839, 0.8414), (0.1568, 0.4392, 0.8446)], [], [(0, 13, 12), (1, 13, 15), (0, 12, 17), (0, 17, 19), (0, 19, 16), (1, 15, 22), (2, 14, 24), (3, 18, 26), (4, 20, 28), (5, 21, 30), (1, 22, 25), (2, 24, 27), (3, 26, 29), (4, 28, 31), (5, 30, 23), (6, 32, 37), (7, 33, 39), (8, 34, 40), (9, 35, 41), (10, 36, 38), (38, 41, 11), (38, 36, 41), (36, 9, 41), (41, 40, 11), (41, 35, 40), (35, 8, 40), (40, 39, 11), (40, 34, 39), (34, 7, 39), (39, 37, 11), (39, 33, 37), (33, 6, 37), (37, 38, 11), (37, 32, 38), (32, 10, 38), (23, 36, 10), (23, 30, 36), (30, 9, 36), (31, 35, 9), (31, 28, 35), (28, 8, 35), (29, 34, 8), (29, 26, 34), (26, 7, 34), (27, 33, 7), (27, 24, 33), (24, 6, 33), (25, 32, 6), (25, 22, 32), (22, 10, 32), (30, 31, 9), (30, 21, 31), (21, 4, 31), (28, 29, 8), (28, 20, 29), (20, 3, 29), (26, 27, 7), (26, 18, 27), (18, 2, 27), (24, 25, 6), (24, 14, 25), (14, 1, 25), (22, 23, 10), (22, 15, 23), (15, 5, 23), (16, 21, 5), (16, 19, 21), (19, 4, 21), (19, 20, 4), (19, 17, 20), (17, 3, 20), (17, 18, 3), (17, 12, 18), (12, 2, 18), (15, 16, 5), (15, 13, 16), (13, 0, 16), (12, 14, 2), (12, 13, 14), (13, 1, 14)])
_uv = me_icosphere_001.uv_layers.new(name='UVMap')
_uv.uv.foreach_set('vector', [0.1818, 0.0, 0.2273, 0.07873, 0.1364, 0.07873, 0.2727, 0.1575, 0.3182, 0.07873, 0.3636, 0.1575, 0.9091, 0.0, 0.9545, 0.07873, 0.8636, 0.07873, 0.7273, 0.0, 0.7727, 0.07873, 0.6818, 0.07873, 0.5455, 0.0, 0.5909, 0.07873, 0.5, 0.07873, 0.2727, 0.1575, 0.3636, 0.1575, 0.3182, 0.2362, 0.09091, 0.1575, 0.1818, 0.1575, 0.1364, 0.2362, 0.8182, 0.1575, 0.9091, 0.1575, 0.8636, 0.2362, 0.6364, 0.1575, 0.7273, 0.1575, 0.6818, 0.2362, 0.4545, 0.1575, 0.5455, 0.1575, 0.5, 0.2362, 0.2727, 0.1575, 0.3182, 0.2362, 0.2273, 0.2362, 0.09091, 0.1575, 0.1364, 0.2362, 0.04546, 0.2362, 0.8182, 0.1575, 0.8636, 0.2362, 0.7727, 0.2362, 0.6364, 0.1575, 0.6818, 0.2362, 0.5909, 0.2362, 0.4545, 0.1575, 0.5, 0.2362, 0.4091, 0.2362, 0.1818, 0.3149, 0.2727, 0.3149, 0.2273, 0.3937, 0.0, 0.3149, 0.09091, 0.3149, 0.04546, 0.3937, 0.7273, 0.3149, 0.8182, 0.3149, 0.7727, 0.3937, 0.5455, 0.3149, 0.6364, 0.3149, 0.5909, 0.3937, 0.3636, 0.3149, 0.4545, 0.3149, 0.4091, 0.3937, 0.4091, 0.3937, 0.5, 0.3937, 0.4545, 0.4724, 0.4091, 0.3937, 0.4545, 0.3149, 0.5, 0.3937, 0.4545, 0.3149, 0.5455, 0.3149, 0.5, 0.3937, 0.5909, 0.3937, 0.6818, 0.3937, 0.6364, 0.4724, 0.5909, 0.3937, 0.6364, 0.3149, 0.6818, 0.3937, 0.6364, 0.3149, 0.7273, 0.3149, 0.6818, 0.3937, 0.7727, 0.3937, 0.8636, 0.3937, 0.8182, 0.4724, 0.7727, 0.3937, 0.8182, 0.3149, 0.8636, 0.3937, 0.8182, 0.3149, 0.9091, 0.3149, 0.8636, 0.3937, 0.04546, 0.3937, 0.1364, 0.3937, 0.09091, 0.4724, 0.04546, 0.3937, 0.09091, 0.3149, 0.1364, 0.3937, 0.09091, 0.3149, 0.1818, 0.3149, 0.1364, 0.3937, 0.2273, 0.3937, 0.3182, 0.3937, 0.2727, 0.4724, 0.2273, 0.3937, 0.2727, 0.3149, 0.3182, 0.3937, 0.2727, 0.3149, 0.3636, 0.3149, 0.3182, 0.3937, 0.4091, 0.2362, 0.4545, 0.3149, 0.3636, 0.3149, 0.4091, 0.2362, 0.5, 0.2362, 0.4545, 0.3149, 0.5, 0.2362, 0.5455, 0.3149, 0.4545, 0.3149, 0.5909, 0.2362, 0.6364, 0.3149, 0.5455, 0.3149, 0.5909, 0.2362, 0.6818, 0.2362, 0.6364, 0.3149, 0.6818, 0.2362, 0.7273, 0.3149, 0.6364, 0.3149, 0.7727, 0.2362, 0.8182, 0.3149, 0.7273, 0.3149, 0.7727, 0.2362, 0.8636, 0.2362, 0.8182, 0.3149, 0.8636, 0.2362, 0.9091, 0.3149, 0.8182, 0.3149, 0.04546, 0.2362, 0.09091, 0.3149, 0.0, 0.3149, 0.04546, 0.2362, 0.1364, 0.2362, 0.09091, 0.3149, 0.1364, 0.2362, 0.1818, 0.3149, 0.09091, 0.3149, 0.2273, 0.2362, 0.2727, 0.3149, 0.1818, 0.3149, 0.2273, 0.2362, 0.3182, 0.2362, 0.2727, 0.3149, 0.3182, 0.2362, 0.3636, 0.3149, 0.2727, 0.3149, 0.5, 0.2362, 0.5909, 0.2362, 0.5455, 0.3149, 0.5, 0.2362, 0.5455, 0.1575, 0.5909, 0.2362, 0.5455, 0.1575, 0.6364, 0.1575, 0.5909, 0.2362, 0.6818, 0.2362, 0.7727, 0.2362, 0.7273, 0.3149, 0.6818, 0.2362, 0.7273, 0.1575, 0.7727, 0.2362, 0.7273, 0.1575, 0.8182, 0.1575, 0.7727, 0.2362, 0.8636, 0.2362, 0.9545, 0.2362, 0.9091, 0.3149, 0.8636, 0.2362, 0.9091, 0.1575, 0.9545, 0.2362, 0.9091, 0.1575, 1.0, 0.1575, 0.9545, 0.2362, 0.1364, 0.2362, 0.2273, 0.2362, 0.1818, 0.3149, 0.1364, 0.2362, 0.1818, 0.1575, 0.2273, 0.2362, 0.1818, 0.1575, 0.2727, 0.1575, 0.2273, 0.2362, 0.3182, 0.2362, 0.4091, 0.2362, 0.3636, 0.3149, 0.3182, 0.2362, 0.3636, 0.1575, 0.4091, 0.2362, 0.3636, 0.1575, 0.4545, 0.1575, 0.4091, 0.2362, 0.5, 0.07873, 0.5455, 0.1575, 0.4545, 0.1575, 0.5, 0.07873, 0.5909, 0.07873, 0.5455, 0.1575, 0.5909, 0.07873, 0.6364, 0.1575, 0.5455, 0.1575, 0.6818, 0.07873, 0.7273, 0.1575, 0.6364, 0.1575, 0.6818, 0.07873, 0.7727, 0.07873, 0.7273, 0.1575, 0.7727, 0.07873, 0.8182, 0.1575, 0.7273, 0.1575, 0.8636, 0.07873, 0.9091, 0.1575, 0.8182, 0.1575, 0.8636, 0.07873, 0.9545, 0.07873, 0.9091, 0.1575, 0.9545, 0.07873, 1.0, 0.1575, 0.9091, 0.1575, 0.3636, 0.1575, 0.4091, 0.07873, 0.4545, 0.1575, 0.3636, 0.1575, 0.3182, 0.07873, 0.4091, 0.07873, 0.3182, 0.07873, 0.3636, 0.0, 0.4091, 0.07873, 0.1364, 0.07873, 0.1818, 0.1575, 0.09091, 0.1575, 0.1364, 0.07873, 0.2273, 0.07873, 0.1818, 0.1575, 0.2273, 0.07873, 0.2727, 0.1575, 0.1818, 0.1575])
me_icosphere_001.materials.append(mat_lua_001)
me_icosphere_001.use_remesh_fix_poles = True
me_icosphere_001.use_remesh_preserve_attributes = False
me_icosphere_001.use_mirror_x = True
me_icosphere_001.update()
me_body1 = bpy.data.meshes.new('body1')
me_body1.from_pydata([(-0.09895, -0.2668, -0.02445), (-0.05838, -0.1712, -0.02672), (2.618e-10, -0.2668, -0.07314), (0.0, -0.1527, -0.05003), (-0.09906, -0.3981, -0.02637), (-1.522e-09, -0.3981, -0.08345), (-0.1415, -0.5975, -0.03518), (-7.451e-09, -0.5975, -0.1072), (-0.1737, -0.8036, -0.05015), (-7.451e-09, -0.8036, -0.1409), (-0.2053, -0.9737, -0.06479), (-1.49e-08, -0.9737, -0.1806), (-0.1185, -0.2692, 0.006962), (-0.1372, -0.1762, -0.008505), (-0.1342, -0.282, 0.007157), (-0.1854, -0.2161, -0.002761), (-0.2116, -0.3494, -0.006382), (-0.2591, -0.2959, -0.00344), (-0.03719, -0.123, -0.01297), (0.00138, -0.134, -0.02847), (0.0, -0.2668, 0.1317), (-0.09895, -0.2668, 0.08689), (-0.05838, -0.1683, 0.06602), (0.0, -0.1593, 0.07638), (-2.658e-09, -0.3981, 0.1306), (-0.09906, -0.3981, 0.08074), (-7.451e-09, -0.5975, 0.1479), (-0.1256, -0.5975, 0.09071), (-7.451e-09, -0.8036, 0.164), (-0.151, -0.8036, 0.1152), (-1.49e-08, -0.9737, 0.2096), (-0.1832, -0.9737, 0.1458), (-0.1185, -0.2692, 0.05055), (-0.1372, -0.1733, 0.06602), (-0.1342, -0.282, 0.05035), (-0.1804, -0.2182, 0.06108), (-0.2116, -0.3494, 0.05923), (-0.2591, -0.2959, 0.05628), (-0.03719, -0.123, 0.04595), (0.00138, -0.134, 0.06602), (-0.1817, -0.8036, 0.0305), (-0.2145, -0.9737, 0.03144), (-0.05838, -0.1593, 0.02876), (-0.1372, -0.1643, 0.02876), (0.00138, -0.134, 0.02876), (-0.04694, -0.1202, 0.02876), (-0.1185, -0.2692, 0.02876), (-0.09895, -0.2808, 0.02876), (-0.18, -0.2121, 0.02876), (-0.1342, -0.282, 0.02876), (-0.1101, -0.3981, 0.02876), (-0.2591, -0.2959, 0.02642), (-0.2116, -0.3494, 0.02642), (-0.1415, -0.5975, 0.02961), (-0.07867, -0.213, -0.04267), (0.0, -0.213, -0.06991), (-0.1278, -0.2167, -0.02421), (-0.1571, -0.247, -0.02925), (-0.2353, -0.3226, -0.03017), (-0.07867, -0.213, 0.0977), (0.0, -0.213, 0.114), (-0.1278, -0.2167, 0.08884), (-0.1571, -0.247, 0.08219), (-0.2353, -0.3226, 0.08301), (-0.09777, -0.1737, -0.01701), (-0.1087, -0.268, -0.008505), (-0.09777, -0.1708, 0.06602), (-0.1087, -0.268, 0.06602), (-0.1087, -0.268, 0.02876), (-0.09777, -0.1618, 0.02876), (-0.1033, -0.2149, 0.09412), (-0.1033, -0.2149, -0.02999), (-0.3262, -0.3692, -0.003045), (-0.279, -0.4214, -0.005987), (-0.3262, -0.3692, 0.05668), (-0.279, -0.4214, 0.05962), (-0.279, -0.4214, 0.02682), (-0.3262, -0.3692, 0.02682), (-0.3026, -0.3953, 0.08341), (-0.3026, -0.3953, -0.02977), (-0.33, -0.4758, -0.01475), (-0.3285, -0.473, 0.06949), (-0.422, -0.455, 0.02697), (-0.3721, -0.4647, 0.09849), (-0.4224, -0.4586, -0.01311), (-0.4215, -0.4564, 0.06431), (-0.3222, -0.4744, 0.02697), (-0.3741, -0.4667, -0.04096), (-0.1187, -0.8036, -0.1238), (-0.1392, -0.9737, -0.1716), (-0.02194, -0.1273, -0.02015), (-0.03954, -0.1593, -0.0453), (-0.0469, -0.213, -0.06889), (-0.05492, -0.3981, -0.08125), (-0.08495, -0.5975, -0.1005), (-0.05131, -0.2668, -0.07232), (-0.05173, -0.3984, 0.1239), (-0.09232, -0.8036, 0.164), (-0.1131, -0.9737, 0.2096), (-0.01552, -0.1291, 0.05724), (-0.03364, -0.1593, 0.06602), (-0.05409, -0.2668, 0.1317), (-0.04573, -0.213, 0.114), (-0.06994, -0.5972, 0.1376)], [], [(55, 92, 91, 3), (0, 95, 93, 4), (4, 93, 94, 6), (6, 94, 88, 8), (8, 88, 89, 10), (71, 65, 12, 56), (56, 12, 14, 57), (57, 14, 16, 58), (3, 91, 90, 19), (60, 23, 100, 102), (21, 25, 96, 101), (25, 27, 103, 96), (27, 29, 97, 103), (29, 31, 98, 97), (70, 61, 32, 67), (61, 62, 34, 32), (62, 63, 36, 34), (23, 39, 99, 100), (41, 31, 29, 40), (69, 66, 22, 42), (45, 38, 99, 39, 44), (68, 67, 32, 46), (42, 22, 38, 45), (48, 35, 33, 43), (46, 32, 34, 49), (50, 25, 21, 47), (51, 37, 35, 48), (49, 34, 36, 52), (53, 27, 25, 50), (77, 74, 37, 51), (40, 29, 27, 53), (8, 40, 53, 6), (72, 77, 51, 17), (6, 53, 50, 4), (14, 49, 52, 16), (17, 51, 48, 15), (4, 50, 47, 0), (12, 46, 49, 14), (15, 48, 43, 13), (1, 42, 45, 18), (65, 68, 46, 12), (18, 45, 44, 19, 90), (64, 69, 42, 1), (10, 41, 40, 8), (35, 37, 63, 62), (33, 35, 62, 61), (66, 33, 61, 70), (20, 60, 102, 101), (15, 57, 58, 17), (13, 56, 57, 15), (64, 71, 56, 13), (2, 95, 92, 55), (1, 54, 71, 64), (22, 66, 70, 59), (13, 43, 69, 64), (0, 47, 68, 65), (47, 21, 67, 68), (43, 33, 66, 69), (59, 70, 67, 21), (54, 0, 65, 71), (17, 58, 79, 72), (37, 74, 78, 63), (84, 82, 77, 72), (16, 52, 76, 73), (52, 36, 75, 76), (82, 85, 74, 77), (63, 78, 75, 36), (58, 16, 73, 79), (72, 79, 87, 84), (74, 85, 83, 78), (73, 76, 86, 80), (76, 75, 81, 86), (78, 83, 81, 75), (79, 73, 80, 87), (93, 5, 7, 94), (95, 0, 54, 92), (91, 1, 18, 90), (94, 7, 9, 88), (92, 54, 1, 91), (88, 9, 11, 89), (95, 2, 5, 93), (103, 26, 24, 96), (99, 38, 22, 100), (97, 28, 26, 103), (100, 22, 59, 102), (98, 30, 28, 97), (96, 24, 20, 101), (102, 59, 21, 101)])
_uv = me_body1.uv_layers.new(name='UVMap')
_uv.uv.foreach_set('vector', [0.5, 0.5, 0.7981, 0.5, 0.8386, 1.0, 0.5, 1.0, 1.0, 0.0, 0.7593, 0.0, 0.7516, 0.0, 1.0, 0.0, 1.0, 0.0, 0.7516, 0.0, 0.7649, 0.0, 1.0, 0.0, 1.0, 0.0, 0.7649, 0.0, 0.7394, 0.0, 1.0, 0.0, 1.0, 0.0, 0.7394, 0.0, 0.7444, 0.0, 1.0, 0.0, 1.0, 0.5, 1.0, 0.0, 1.0, 0.0, 1.0, 0.5, 1.0, 0.5, 1.0, 0.0, 1.0, 0.0, 1.0, 0.5, 1.0, 0.5, 1.0, 0.0, 1.0, 0.0, 1.0, 0.5, 0.5, 1.0, 0.8386, 1.0, 0.8422, 1.0, 0.5, 1.0, 0.5, 0.5, 0.5, 1.0, 0.7881, 1.0, 0.7907, 0.5, 1.0, 0.0, 1.0, 0.0, 0.759, 0.0, 0.7733, 0.0, 1.0, 0.0, 1.0, 0.0, 0.7717, 0.0, 0.759, 0.0, 1.0, 0.0, 1.0, 0.0, 0.7454, 0.0, 0.7717, 0.0, 1.0, 0.0, 1.0, 0.0, 0.687, 0.0, 0.7454, 0.0, 1.0, 0.5, 1.0, 0.5, 1.0, 0.0, 1.0, 0.0, 1.0, 0.5, 1.0, 0.5, 1.0, 0.0, 1.0, 0.0, 1.0, 0.5, 1.0, 0.5, 1.0, 0.0, 1.0, 0.0, 0.5, 1.0, 0.5, 1.0, 0.7758, 1.0, 0.7881, 1.0, 1.0, 0.0, 1.0, 0.0, 1.0, 0.0, 1.0, 0.0, 1.0, 1.0, 1.0, 1.0, 1.0, 1.0, 1.0, 1.0, 1.0, 1.0, 1.0, 1.0, 0.7758, 1.0, 0.5, 1.0, 0.5, 1.0, 1.0, 0.0, 1.0, 0.0, 1.0, 0.0, 1.0, 0.0, 1.0, 1.0, 1.0, 1.0, 1.0, 1.0, 1.0, 1.0, 1.0, 1.0, 1.0, 1.0, 1.0, 1.0, 1.0, 1.0, 1.0, 0.0, 1.0, 0.0, 1.0, 0.0, 1.0, 0.0, 1.0, 0.0, 1.0, 0.0, 1.0, 0.0, 1.0, 0.0, 1.0, 1.0, 1.0, 1.0, 1.0, 1.0, 1.0, 1.0, 1.0, 0.0, 1.0, 0.0, 1.0, 0.0, 1.0, 0.0, 1.0, 0.0, 1.0, 0.0, 1.0, 0.0, 1.0, 0.0, 1.0, 1.0, 1.0, 1.0, 1.0, 1.0, 1.0, 1.0, 1.0, 0.0, 1.0, 0.0, 1.0, 0.0, 1.0, 0.0, 1.0, 0.0, 1.0, 0.0, 1.0, 0.0, 1.0, 0.0, 1.0, 1.0, 1.0, 1.0, 1.0, 1.0, 1.0, 1.0, 1.0, 0.0, 1.0, 0.0, 1.0, 0.0, 1.0, 0.0, 1.0, 0.0, 1.0, 0.0, 1.0, 0.0, 1.0, 0.0, 1.0, 1.0, 1.0, 1.0, 1.0, 1.0, 1.0, 1.0, 1.0, 0.0, 1.0, 0.0, 1.0, 0.0, 1.0, 0.0, 1.0, 0.0, 1.0, 0.0, 1.0, 0.0, 1.0, 0.0, 1.0, 1.0, 1.0, 1.0, 1.0, 1.0, 1.0, 1.0, 1.0, 1.0, 1.0, 1.0, 1.0, 1.0, 1.0, 1.0, 1.0, 0.0, 1.0, 0.0, 1.0, 0.0, 1.0, 0.0, 1.0, 1.0, 1.0, 1.0, 0.5, 1.0, 0.5, 1.0, 0.8422, 1.0, 1.0, 1.0, 1.0, 1.0, 1.0, 1.0, 1.0, 1.0, 1.0, 0.0, 1.0, 0.0, 1.0, 0.0, 1.0, 0.0, 1.0, 1.0, 1.0, 1.0, 1.0, 0.5, 1.0, 0.5, 1.0, 1.0, 1.0, 1.0, 1.0, 0.5, 1.0, 0.5, 1.0, 1.0, 1.0, 1.0, 1.0, 0.5, 1.0, 0.5, 0.5, 0.0, 0.5, 0.5, 0.7907, 0.5, 0.7733, 0.0, 1.0, 1.0, 1.0, 0.5, 1.0, 0.5, 1.0, 1.0, 1.0, 1.0, 1.0, 0.5, 1.0, 0.5, 1.0, 1.0, 1.0, 1.0, 1.0, 0.5, 1.0, 0.5, 1.0, 1.0, 0.5, 0.0, 0.7593, 0.0, 0.7981, 0.5, 0.5, 0.5, 1.0, 1.0, 1.0, 0.5, 1.0, 0.5, 1.0, 1.0, 1.0, 1.0, 1.0, 1.0, 1.0, 0.5, 1.0, 0.5, 1.0, 1.0, 1.0, 1.0, 1.0, 1.0, 1.0, 1.0, 1.0, 0.0, 1.0, 0.0, 1.0, 0.0, 1.0, 0.0, 1.0, 0.0, 1.0, 0.0, 1.0, 0.0, 1.0, 0.0, 1.0, 1.0, 1.0, 1.0, 1.0, 1.0, 1.0, 1.0, 1.0, 0.5, 1.0, 0.5, 1.0, 0.0, 1.0, 0.0, 1.0, 0.5, 1.0, 0.0, 1.0, 0.0, 1.0, 0.5, 1.0, 1.0, 1.0, 0.5, 1.0, 0.5, 1.0, 1.0, 1.0, 1.0, 1.0, 1.0, 1.0, 0.5, 1.0, 0.5, 1.0, 1.0, 1.0, 1.0, 1.0, 1.0, 1.0, 1.0, 1.0, 0.0, 1.0, 0.0, 1.0, 0.0, 1.0, 0.0, 1.0, 0.0, 1.0, 0.0, 1.0, 0.0, 1.0, 0.0, 1.0, 1.0, 1.0, 1.0, 1.0, 1.0, 1.0, 1.0, 1.0, 0.5, 1.0, 0.5, 1.0, 0.0, 1.0, 0.0, 1.0, 0.5, 1.0, 0.0, 1.0, 0.0, 1.0, 0.5, 1.0, 1.0, 1.0, 0.5, 1.0, 0.5, 1.0, 1.0, 1.0, 1.0, 1.0, 1.0, 1.0, 0.5, 1.0, 0.5, 1.0, 0.0, 1.0, 0.0, 1.0, 0.0, 1.0, 0.0, 1.0, 0.0, 1.0, 0.0, 1.0, 0.0, 1.0, 0.0, 1.0, 0.5, 1.0, 0.5, 1.0, 0.0, 1.0, 0.0, 1.0, 0.5, 1.0, 0.0, 1.0, 0.0, 1.0, 0.5, 0.7516, 0.0, 0.5, 0.0, 0.5, 0.0, 0.7649, 0.0, 0.7593, 0.0, 1.0, 0.0, 1.0, 0.5, 0.7981, 0.5, 0.8386, 1.0, 1.0, 1.0, 1.0, 1.0, 0.8422, 1.0, 0.7649, 0.0, 0.5, 0.0, 0.5, 0.0, 0.7394, 0.0, 0.7981, 0.5, 1.0, 0.5, 1.0, 1.0, 0.8386, 1.0, 0.7394, 0.0, 0.5, 0.0, 0.5, 0.0, 0.7444, 0.0, 0.7593, 0.0, 0.5, 0.0, 0.5, 0.0, 0.7516, 0.0, 0.7717, 0.0, 0.5, 0.0, 0.5, 0.0, 0.759, 0.0, 0.7758, 1.0, 1.0, 1.0, 1.0, 1.0, 0.7881, 1.0, 0.7454, 0.0, 0.5, 0.0, 0.5, 0.0, 0.7717, 0.0, 0.7881, 1.0, 1.0, 1.0, 1.0, 0.5, 0.7907, 0.5, 0.687, 0.0, 0.5, 0.0, 0.5, 0.0, 0.7454, 0.0, 0.759, 0.0, 0.5, 0.0, 0.5, 0.0, 0.7733, 0.0, 0.7907, 0.5, 1.0, 0.5, 1.0, 0.0, 0.7733, 0.0])
me_body1.materials.append(mat_materiais)
me_body1.use_remesh_fix_poles = True
me_body1.use_remesh_preserve_attributes = False
me_body1.use_mirror_vertex_groups = False
me_body1.update()
arm_arma__o = bpy.data.armatures.new('Armação')  # bones are not reproduced

# ---- objects
ob_varinha = bpy.data.objects.new('Varinha', me_cubo)
ob_cabe_a = bpy.data.objects.new('cabeça', me_head1_001)
ob_c_mera = bpy.data.objects.new('Câmera', cam_c_mera)
ob_icosphere_001 = bpy.data.objects.new('Icosphere.001', me_icosphere_005)
ob_arma__o = bpy.data.objects.new('Armação', arm_arma__o)
ob_point = bpy.data.objects.new('Point', light_point_001)
ob_point_001 = bpy.data.objects.new('Point.001', light_point_002)
ob_area = bpy.data.objects.new('Area', light_area_001)
ob_broche = bpy.data.objects.new('broche', me_icosphere_001)
ob_corpo = bpy.data.objects.new('Corpo', me_body1)

# ---- transforms, parenting, visibility, modifiers, constraints
ob_varinha.location = (-0.2408, -0.08496, 0.4933)
ob_varinha.rotation_euler = (3.425, 0.3625, 0.6349)
ob_varinha.scale = (0.008735, 0.009381, 0.08264)
ob_cabe_a.parent = ob_arma__o
ob_cabe_a.matrix_parent_inverse = Matrix(((1.0, -0.0, -0.0, -0.0005633), (-0.0, 1.0, 0.0, 0.02484), (-0.0, -0.0, 1.0, -0.08444), (-0.0, 0.0, -0.0, 1.0)))
ob_cabe_a.location = (-0.001854, 0.0004673, 0.002841)
ob_cabe_a.rotation_euler = (1.571, 0.0, 0.0)
ob_cabe_a.lineart.crease_threshold = 0.0
_vg = ob_cabe_a.vertex_groups.new(name='pecoco')
_vg = ob_cabe_a.vertex_groups.new(name='cabeca')
for _i, _w in zip([0, 1, 2, 3, 4, 5, 6, 7, 8, 9, 10, 11, 12, 13, 14, 15, 16, 17, 18, 19, 20, 21, 22, 23, 24, 25, 26, 27, 28, 29, 30, 31, 32, 33, 34, 35, 36, 37, 38, 39, 40, 41, 42, 43, 44, 45, 46, 47, 48, 49, 50, 51, 52, 53, 54, 55, 56, 57, 58, 59, 60, 61, 62, 63, 64, 65, 66, 67, 68, 69, 70, 71, 72, 73, 74, 75, 76, 77, 78, 79, 80, 81, 82, 83, 84, 85, 86, 87, 88, 89, 90, 91, 92, 93, 94, 95, 96, 97, 98, 99, 100, 101, 102, 103, 104, 105, 106, 107, 108, 109, 110, 111, 112, 113, 114, 115, 116, 117, 118, 119, 120, 121, 122, 123, 124, 125], [0.9952, 0.9882, 0.9963, 0.9965, 0.9919, 0.9951, 0.9033, 0.954, 0.9676, 0.9902, 0.968, 0.9979, 0.9217, 0.9942, 0.9883, 0.9762, 0.9719, 0.9983, 0.9791, 0.9859, 0.9923, 0.9849, 0.9941, 0.9944, 0.9458, 0.9813, 0.9902, 0.9837, 0.9842, 0.9022, 0.893, 0.9243, 0.9262, 0.9044, 0.8927, 0.9234, 0.9247, 0.1243, 0.08775, 0.1244, 0.08172, 0.9663, 0.9454, 0.9914, 0.984, 0.9717, 0.9402, 0.961, 0.8846, 0.9663, 0.9547, 0.8948, 0.9808, 0.9091, 0.9461, 0.903, 0.9442, 0.9481, 0.9471, 0.9183, 0.8669, 0.9179, 0.8717, 0.7656, 0.7607, 0.7594, 0.7571, 0.8203, 0.8384, 0.9949, 0.996, 0.9942, 0.9965, 0.993, 0.9889, 0.9915, 0.993, 0.9904, 0.9758, 0.9512, 0.9832, 0.9969, 0.9967, 0.981, 0.9785, 0.9859, 0.9757, 0.9942, 0.9886, 0.9854, 0.9825, 0.9966, 0.9914, 0.9956, 0.9936, 0.9952, 0.9854, 0.9893, 0.9909, 0.9917, 0.9807, 0.986, 0.9871, 0.9887, 0.9776, 0.9549, 0.9682, 0.9714, 0.9775, 0.9825, 0.6718, 0.6003, 0.6568, 0.6045, 0.5839, 0.5323, 0.5787, 0.5305, 0.5551, 0.5285, 0.5499, 0.5177, 0.9843, 0.9588, 0.9335, 0.9848]): _vg.add([_i], _w, 'REPLACE')
_vg = ob_cabe_a.vertex_groups.new(name='ombro.L')
for _i, _w in zip([0, 1, 2, 3, 4, 5, 6, 7, 8, 9, 10, 11, 13, 14, 15, 16, 17, 18, 19, 20, 21, 22, 23, 24, 25, 26, 27, 28, 30, 32, 33, 34, 35, 36, 37, 38, 39, 40, 41, 42, 44, 45, 46, 47, 48, 49, 50, 51, 53, 54, 55, 56, 57, 58, 59, 61, 62, 63, 64, 65, 67, 68, 74, 75, 77, 78, 79, 80, 82, 83, 84, 85, 86, 87, 88, 89, 90, 92, 100, 102, 104, 105, 106, 107, 108, 110, 111, 112, 113, 114, 115, 116, 117, 118, 119, 120, 121, 122, 123, 124, 125], [0.0, 0.0, 0.0, 0.0, 0.0, 0.0, 0.0, 0.0, 0.0, 0.0, 0.0, 0.0, 0.0, 0.0, 0.0, 0.0, 0.0, 0.0, 0.0, 0.0, 0.0, 0.0, 0.0, 0.0, 0.0, 0.0, 0.0, 0.0, 0.0008661, 0.0, 0.0, 1.742e-08, 0.0, 0.0, 1.263e-07, 4.918e-09, 3.002e-08, 0.0, 0.0, 0.0, 0.0, 0.0, 0.0, 0.0, 0.0, 0.0, 0.0, 0.0, 0.0, 0.0, 0.0, 0.0, 0.0, 0.0, 0.0, 0.0, 0.0, 0.0, 9.044e-05, 0.0, 0.0, 0.0, 0.0, 0.0, 0.0, 0.0, 0.0, 0.0, 0.0, 0.0, 0.0, 0.0, 0.0, 0.0, 0.0, 0.0, 0.0, 0.0, 0.0, 0.0, 0.0, 0.0, 0.0, 0.0, 0.0, 0.0, 0.0, 0.0, 0.0, 0.0, 0.0, 0.0, 0.0, 0.0, 0.0, 0.0, 0.0, 0.0, 0.0, 0.0, 0.0]): _vg.add([_i], _w, 'REPLACE')
_vg = ob_cabe_a.vertex_groups.new(name='braco.L')
for _i, _w in zip([0, 1, 2, 3, 4, 5, 6, 7, 8, 9, 10, 11, 12, 13, 14, 15, 16, 17, 18, 19, 20, 21, 22, 23, 24, 25, 26, 27, 28, 29, 30, 31, 32, 33, 34, 35, 36, 37, 38, 39, 40, 41, 42, 44, 45, 46, 47, 48, 49, 50, 51, 53, 54, 55, 56, 57, 58, 59, 60, 61, 62, 63, 64, 65, 66, 67, 68, 74, 77, 78, 79, 80, 82, 83, 84, 85, 86, 88, 89, 90, 96, 100, 102, 104, 105, 106, 107, 108, 109, 110, 111, 112, 113, 114, 115, 116, 117, 118, 119, 120, 121, 122, 123, 124, 125], [0.0, 0.0, 0.0, 0.0, 0.0, 0.0, 8.457e-09, 2.274e-05, 8.574e-23, 0.0, 0.000395, 0.0, 0.03532, 0.0, 0.0, 0.0, 0.0, 0.0, 0.0, 0.0, 0.0, 0.0, 0.0, 0.0, 6.344e-09, 0.0, 0.0, 0.0, 0.0, 0.0007664, 0.0002307, 0.04289, 2.322e-05, 8.919e-06, 2.508e-08, 0.05849, 6.627e-05, 9.938e-19, 5.715e-21, 7.065e-27, 4.515e-17, 0.005245, 0.0002181, 0.0, 0.0, 5.739e-07, 2.358e-05, 3.966e-06, 2.929e-05, 1.79e-05, 0.0001145, 1.406e-07, 2.877e-05, 6.638e-07, 3.879e-05, 2.694e-06, 1.67e-06, 1.386e-06, 0.006722, 9.673e-12, 0.0, 4.323e-17, 6.146e-08, 6.583e-10, 3.696e-05, 6.282e-20, 3.066e-16, 0.0, 0.0, 0.0, 1.601e-05, 0.0, 0.0, 0.0, 0.0, 0.0, 0.0, 0.0, 0.0, 0.0, 0.0, 0.0, 0.0, 0.0, 0.0008903, 0.001085, 0.002724, 0.0, 0.0, 4.272e-20, 1.027e-13, 1.193e-09, 4.948e-06, 7.844e-26, 2.133e-21, 7.052e-17, 8.4e-09, 8.821e-27, 1.443e-30, 4.893e-21, 2.214e-06, 0.0, 1.489e-06, 7.236e-08, 0.0]): _vg.add([_i], _w, 'REPLACE')
_vg = ob_cabe_a.vertex_groups.new(name='antebraco.L')
for _i, _w in zip([0, 1, 2, 3, 4, 5, 8, 11, 14, 15, 16, 17, 18, 19, 21, 22, 23, 25, 26, 27, 37, 38, 39, 40, 63, 74, 83, 84, 85, 86, 89, 90, 96, 100, 102, 104, 105, 106, 107, 108, 109, 110, 111, 112, 113, 114, 115, 116, 117, 118, 119, 120, 121, 125], [0.0, 0.0, 0.0, 0.0, 0.0, 0.0, 0.0, 0.0, 0.0, 0.0, 0.0, 0.0, 0.0, 0.0, 0.0, 0.0, 0.0, 0.0, 0.0, 0.0, 0.0, 3.145e-12, 4.973e-13, 2.869e-07, 0.0, 0.0, 0.0, 0.0, 0.0, 0.0, 0.0, 0.0, 0.0, 0.0, 0.0, 0.0, 0.0, 0.0, 0.0, 0.0, 0.0, 0.0, 0.0, 0.0, 0.0, 0.0, 0.0, 0.0, 0.0, 0.0, 0.0, 0.0, 0.0, 0.0]): _vg.add([_i], _w, 'REPLACE')
_vg = ob_cabe_a.vertex_groups.new(name='mao.L')
_vg = ob_cabe_a.vertex_groups.new(name='ombro.R')
_vg = ob_cabe_a.vertex_groups.new(name='braco.R')
_vg = ob_cabe_a.vertex_groups.new(name='antebraco.R')
_vg = ob_cabe_a.vertex_groups.new(name='mao.R')
_vg = ob_cabe_a.vertex_groups.new(name='coluna01.001')
_vg = ob_cabe_a.vertex_groups.new(name='coluna01.002')
_vg = ob_cabe_a.vertex_groups.new(name='coluna01.003')
_vg = ob_cabe_a.vertex_groups.new(name='coluna01.004')
_vg = ob_cabe_a.vertex_groups.new(name='coluna01.005')
_vg = ob_cabe_a.vertex_groups.new(name='coluna01.006')
_m = ob_cabe_a.modifiers.new('Mirror', 'MIRROR')
_m.use_clip = True
_m = ob_cabe_a.modifiers.new('Armação', 'ARMATURE')
_m.object = ob_arma__o
ob_c_mera.location = (-1.298, -3.446, 1.234)
ob_c_mera.rotation_euler = (1.452, 7.256e-07, 0.02792)
ob_icosphere_001.location = (0.008453, -0.1196, 0.7872)
ob_icosphere_001.rotation_euler = (0.4887, 0.4974, 1.571)
ob_icosphere_001.scale = (0.01124, 0.02749, 0.02749)
ob_icosphere_001.use_mesh_mirror_x = True
ob_arma__o.location = (0.0005633, -0.02484, 0.08444)
ob_arma__o.show_in_front = True
ob_point.location = (0.7099, 0.05026, 0.874)
ob_point.scale = (13.81, 2.199, 2.199)
ob_point_001.location = (-0.8623, 0.01827, 0.854)
ob_point_001.scale = (13.81, 2.199, 2.199)
ob_area.location = (-0.02048, -0.9443, 1.465)
ob_area.rotation_euler = (0.9647, -0.0, 0.0)
ob_area.scale = (1.569, 1.569, 1.569)
ob_broche.location = (0.01341, -0.1901, 0.8269)
ob_broche.rotation_euler = (0.4887, 0.4974, 1.571)
ob_broche.scale = (0.01124, 0.02749, 0.02749)
ob_broche.use_mesh_mirror_x = True
ob_corpo.parent = ob_arma__o
ob_corpo.matrix_parent_inverse = Matrix(((1.0, -0.0, -0.0, -0.0005633), (-0.0, 1.0, 0.0, 0.02484), (-0.0, -0.0, 1.0, -0.08444), (-0.0, 0.0, -0.0, 1.0)))
ob_corpo.location = (0.002063, 0.0, 0.9991)
ob_corpo.rotation_euler = (1.571, 0.0, 0.0)
ob_corpo.lineart.crease_threshold = 0.0
_vg = ob_corpo.vertex_groups.new(name='Bone')
for _i, _w in zip([0, 1, 2, 3, 4, 6, 12, 13, 14, 15, 16, 17, 18, 19, 21, 25, 32, 33, 34, 35, 36, 37, 42, 43, 45, 46, 47, 48, 49, 50, 51, 52, 54, 55, 56, 57, 58, 59, 61, 62, 63, 64, 65, 66, 67, 68, 69, 70, 71, 72, 73, 75, 76, 79, 90, 91, 92, 93, 95, 96, 101, 102], [0.3682, 0.215, 0.04228, 0.04916, 0.1208, 0.002563, 0.704, 0.8935, 0.7908, 0.9088, 0.08639, 0.0757, 0.0723, 0.03175, 0.2335, 0.09024, 0.6458, 0.2811, 0.7835, 0.8714, 0.07455, 0.05962, 0.05583, 0.8117, 0.02771, 0.7157, 0.388, 0.93, 0.8001, 0.141, 0.05175, 0.07851, 0.3396, 0.05813, 0.8427, 0.8648, 0.08319, 0.1207, 0.582, 0.8363, 0.05373, 0.665, 0.5344, 0.06079, 0.4014, 0.6058, 0.1135, 0.2548, 0.6556, 0.005558, 0.02472, 0.01178, 0.01599, 0.01864, 0.05711, 0.1115, 0.1456, 0.05459, 0.1337, 0.02255, 0.05706, 0.03991]): _vg.add([_i], _w, 'REPLACE')
_vg = ob_corpo.vertex_groups.new(name='Bone.001')
for _i, _w in zip([12, 14, 15, 16, 17, 32, 34, 35, 36, 37, 46, 47, 48, 49, 51, 52, 57, 58, 62, 63, 65, 67, 68, 72, 73, 74, 75, 76, 77, 78, 79, 80, 81, 82, 83, 84, 85, 86, 87], [0.05899, 0.1266, 0.07437, 0.9036, 0.9218, 0.05756, 0.1241, 0.06598, 0.9162, 0.9362, 0.05791, 0.007055, 0.03459, 0.1214, 0.9461, 0.9126, 0.09509, 0.9117, 0.08658, 0.9409, 0.02574, 0.01685, 0.03755, 0.9696, 0.9574, 0.9786, 0.9638, 0.9624, 0.9792, 0.9787, 0.9619, 0.9866, 0.987, 0.9921, 0.9882, 0.9875, 0.9913, 0.9886, 0.9854]): _vg.add([_i], _w, 'REPLACE')
_vg = ob_corpo.vertex_groups.new(name='Bone.002')
_vg = ob_corpo.vertex_groups.new(name='Bone.003')
for _i, _w in zip([2, 3, 19, 20, 55, 60], [0.04697, 0.046, 0.02461, 0.000857, 0.05847, 0.004375]): _vg.add([_i], _w, 'REPLACE')
_vg = ob_corpo.vertex_groups.new(name='Bone.004')
_vg = ob_corpo.vertex_groups.new(name='Bone.005')
_vg = ob_corpo.vertex_groups.new(name='Bone.006')
for _i, _w in zip([5, 6, 7, 9, 11, 24, 25, 26, 27, 28, 29, 30, 53, 94, 96, 97, 98, 103], [0.2034, 0.1674, 0.6348, 0.08211, 0.11, 0.3296, 0.03027, 0.6533, 0.6182, 0.6878, 0.02071, 0.7495, 0.3594, 0.4307, 0.1445, 0.3608, 0.5221, 0.5831]): _vg.add([_i], _w, 'REPLACE')
_vg = ob_corpo.vertex_groups.new(name='Bone.007')
for _i, _w in zip([0, 1, 2, 3, 4, 5, 6, 7, 8, 9, 11, 12, 14, 18, 19, 20, 21, 23, 24, 25, 26, 27, 28, 29, 30, 32, 34, 39, 40, 44, 46, 47, 49, 50, 53, 54, 55, 56, 59, 60, 61, 64, 65, 67, 68, 70, 71, 88, 89, 90, 91, 92, 93, 94, 95, 96, 97, 98, 99, 100, 101, 102, 103], [0.2498, 0.06374, 0.6611, 0.112, 0.5784, 0.7263, 0.2578, 0.4228, 0.05145, 0.09027, 0.02746, 0.1103, 0.02883, 0.04365, 0.06101, 0.7349, 0.2484, 0.08738, 0.7955, 0.6008, 0.4843, 0.2639, 0.09575, 0.06161, 0.01911, 0.112, 0.03037, 0.03179, 0.05913, 0.003939, 0.1243, 0.375, 0.02726, 0.5851, 0.3457, 0.147, 0.4414, 0.01914, 0.1162, 0.5283, 0.02031, 0.001299, 0.1888, 0.1868, 0.2082, 0.07019, 0.0822, 0.06961, 0.01457, 0.05306, 0.09503, 0.2641, 0.6565, 0.2551, 0.5546, 0.7196, 0.09525, 0.0241, 0.01693, 0.02395, 0.6181, 0.2451, 0.4523]): _vg.add([_i], _w, 'REPLACE')
_vg = ob_corpo.vertex_groups.new(name='Bone.008')
for _i, _w in zip([0, 1, 2, 3, 4, 5, 12, 13, 14, 18, 19, 20, 21, 22, 23, 24, 25, 32, 33, 34, 35, 38, 39, 42, 43, 44, 45, 46, 47, 48, 49, 50, 54, 55, 56, 59, 60, 61, 62, 64, 65, 66, 67, 68, 69, 70, 71, 90, 91, 92, 93, 95, 96, 99, 100, 101, 102], [0.2837, 0.6349, 0.09669, 0.5098, 0.06766, 0.004856, 0.09677, 0.08616, 0.01556, 0.6985, 0.5375, 0.09072, 0.4418, 0.8983, 0.2963, 0.002714, 0.09477, 0.1583, 0.7038, 0.03536, 0.05862, 0.7747, 0.4064, 0.8742, 0.1817, 0.6055, 0.7885, 0.07221, 0.1196, 0.002088, 0.01068, 0.05619, 0.4432, 0.2323, 0.08654, 0.7194, 0.1938, 0.3515, 0.06004, 0.2831, 0.1855, 0.9207, 0.3347, 0.09253, 0.8757, 0.6447, 0.2176, 0.6481, 0.6309, 0.4562, 0.0546, 0.1831, 0.07287, 0.5679, 0.7608, 0.2277, 0.6123]): _vg.add([_i], _w, 'REPLACE')
_vg = ob_corpo.vertex_groups.new(name='Bone.009')
for _i, _w in zip([4, 6, 7, 8, 9, 10, 11, 25, 27, 28, 29, 30, 31, 40, 41, 50, 53, 88, 89, 93, 94, 97, 98, 103], [0.03363, 0.1583, 0.00765, 0.7714, 0.1659, 0.8878, 0.1849, 0.01307, 0.09941, 0.07908, 0.6837, 0.1241, 0.8694, 0.8039, 0.9303, 0.0246, 0.1268, 0.564, 0.6803, 0.005967, 0.102, 0.3234, 0.5406, 0.03938]): _vg.add([_i], _w, 'REPLACE')
_vg = ob_corpo.vertex_groups.new(name='Bone.010')
_vg = ob_corpo.vertex_groups.new(name='Bone.013')
_vg = ob_corpo.vertex_groups.new(name='Bone.011')
for _i, _w in zip([9, 11, 28, 30, 88, 89, 97, 98], [0.1051, 0.1432, 0.0925, 0.1595, 0.0308, 0.03097, 0.007171, 0.04157]): _vg.add([_i], _w, 'REPLACE')
_vg = ob_corpo.vertex_groups.new(name='Bone.012')
_vg = ob_corpo.vertex_groups.new(name='Bone.014')
_vg = ob_corpo.vertex_groups.new(name='Bone.015')
for _i, _w in zip([1, 2, 3, 18, 19, 20, 22, 23, 38, 39, 42, 44, 45, 54, 55, 60, 90, 91, 92, 95, 99, 100, 101, 102], [0.06746, 0.08274, 0.2723, 0.1607, 0.3183, 0.0913, 0.05207, 0.5988, 0.1698, 0.5339, 0.05007, 0.3337, 0.1388, 0.02084, 0.1844, 0.2257, 0.2127, 0.1313, 0.08294, 0.02691, 0.3743, 0.1864, 0.02799, 0.07519]): _vg.add([_i], _w, 'REPLACE')
_vg = ob_corpo.vertex_groups.new(name='pecoco')
for _i, _w in zip([1, 2, 3, 5, 18, 19, 20, 21, 22, 23, 24, 38, 39, 42, 44, 45, 54, 55, 59, 60, 64, 66, 69, 70, 90, 91, 92, 93, 95, 96, 99, 100, 101, 102], [0.1523, 0.1297, 0.5951, 0.02442, 0.7015, 0.7504, 0.1266, 0.001051, 0.1267, 0.5949, 0.02214, 0.7205, 0.7559, 0.1643, 0.9449, 0.703, 0.06297, 0.3598, 0.0575, 0.3581, 0.02463, 0.01658, 0.01353, 0.002151, 0.7223, 0.3018, 0.1528, 0.009803, 0.07195, 0.008891, 0.7403, 0.2931, 0.07116, 0.1376]): _vg.add([_i], _w, 'REPLACE')
_vg = ob_corpo.vertex_groups.new(name='cabeca')
_vg = ob_corpo.vertex_groups.new(name='ombro.L')
for _i, _w in zip([0, 2, 3, 4, 5, 6, 7, 12, 20, 21, 24, 25, 26, 27, 32, 46, 47, 50, 53, 54, 55, 59, 60, 65, 67, 68, 92, 93, 94, 95, 96, 101, 102, 103], [0.06606, 0.2763, 0.0004906, 0.3878, 0.3881, 0.09316, 0.1073, 0.0009118, 0.2766, 0.07329, 0.3939, 0.3913, 0.1129, 0.09764, 0.006045, 0.002655, 0.07619, 0.3859, 0.09529, 0.01178, 0.1034, 0.01534, 0.09495, 0.03941, 0.04834, 0.03455, 0.06165, 0.3939, 0.09714, 0.142, 0.3979, 0.1457, 0.05908, 0.105]): _vg.add([_i], _w, 'REPLACE')
_vg = ob_corpo.vertex_groups.new(name='braco.L')
_vg = ob_corpo.vertex_groups.new(name='antebraco.L')
_vg = ob_corpo.vertex_groups.new(name='mao.L')
_vg = ob_corpo.vertex_groups.new(name='ombro.R')
for _i, _w in zip([0, 1, 2, 3, 4, 5, 6, 7, 12, 13, 14, 15, 18, 19, 20, 21, 22, 23, 24, 25, 26, 27, 32, 33, 34, 35, 38, 39, 42, 43, 44, 45, 46, 47, 48, 49, 50, 53, 54, 55, 56, 57, 59, 60, 61, 62, 64, 65, 66, 67, 68, 69, 70, 71, 90, 91, 92, 93, 94, 95, 96, 99, 100, 101, 102, 103], [0.6437, 0.7879, 0.4712, 0.3535, 0.2548, 0.2514, 0.06057, 0.06945, 0.2917, 0.4906, 0.08489, 0.02429, 0.2775, 0.2232, 0.4631, 0.631, 0.8181, 0.3596, 0.2479, 0.2543, 0.07193, 0.06304, 0.2927, 0.4956, 0.09396, 0.04691, 0.2661, 0.2247, 0.8035, 0.512, 0.05102, 0.2836, 0.2764, 0.5725, 0.02555, 0.08458, 0.2537, 0.06188, 0.7639, 0.4675, 0.286, 0.05025, 0.7398, 0.4704, 0.3359, 0.07072, 0.8215, 0.5247, 0.8151, 0.5132, 0.442, 0.8628, 0.6432, 0.6676, 0.255, 0.646, 0.7031, 0.2528, 0.06291, 0.6462, 0.2523, 0.2429, 0.6721, 0.6293, 0.7052, 0.06719]): _vg.add([_i], _w, 'REPLACE')
_vg = ob_corpo.vertex_groups.new(name='braco.R')
for _i, _w in zip([0, 1, 2, 4, 5, 12, 13, 14, 15, 16, 17, 20, 21, 22, 24, 25, 32, 33, 34, 35, 36, 37, 42, 43, 46, 47, 48, 49, 50, 51, 52, 54, 55, 56, 57, 58, 59, 60, 61, 62, 63, 64, 65, 66, 67, 68, 69, 70, 71, 72, 74, 77, 78, 79, 91, 92, 93, 95, 96, 101, 102], [0.2244, 0.0392, 0.06015, 0.07921, 0.05353, 0.6361, 0.5033, 0.8456, 0.9571, 0.1904, 0.9257, 0.06928, 0.2259, 0.03787, 0.05812, 0.07943, 0.629, 0.496, 0.8306, 0.9438, 0.1969, 0.9174, 0.006362, 0.4837, 0.6492, 0.2823, 0.9595, 0.8431, 0.08733, 0.9513, 0.08391, 0.1294, 0.03712, 0.6921, 0.9283, 0.7783, 0.1558, 0.05208, 0.6336, 0.9026, 0.7598, 0.1345, 0.3789, 0.145, 0.382, 0.464, 0.1032, 0.2991, 0.2826, 0.02667, 0.02881, 0.006083, 0.03476, 0.03218, 0.005952, 0.06261, 0.05903, 0.08632, 0.06389, 0.09902, 0.07882]): _vg.add([_i], _w, 'REPLACE')
_vg = ob_corpo.vertex_groups.new(name='antebraco.R')
for _i, _w in zip([14, 16, 17, 32, 34, 36, 37, 46, 49, 51, 52, 58, 63, 72, 73, 74, 75, 76, 77, 78, 79, 80, 81, 82, 83, 84, 85, 87], [0.05248, 0.7605, 0.06403, 0.002701, 0.05538, 0.7498, 0.07052, 0.002968, 0.05512, 0.03491, 0.878, 0.1802, 0.1935, 0.8061, 0.07833, 0.8021, 0.08379, 0.05012, 0.9036, 0.2102, 0.1999, 0.02295, 0.03202, 0.07285, 0.06969, 0.05908, 0.06723, 0.06429]): _vg.add([_i], _w, 'REPLACE')
_vg = ob_corpo.vertex_groups.new(name='mao.R')
for _i, _w in zip([16, 36, 52, 58, 63, 72, 73, 74, 75, 76, 77, 78, 79, 80, 81, 82, 83, 84, 85, 86, 87], [0.03998, 0.04624, 0.01921, 0.02654, 0.03411, 0.1555, 0.9102, 0.1584, 0.9032, 0.9434, 0.06826, 0.7472, 0.7588, 0.9587, 0.9533, 0.9235, 0.9241, 0.9371, 0.9287, 0.9737, 0.9303]): _vg.add([_i], _w, 'REPLACE')
_vg = ob_corpo.vertex_groups.new(name='coluna01.001')
for _i, _w in zip([26, 27, 103], [0.1166, 0.01503, 0.06249]): _vg.add([_i], _w, 'REPLACE')
_vg = ob_corpo.vertex_groups.new(name='coluna01.002')
_vg = ob_corpo.vertex_groups.new(name='coluna01.003')
_vg = ob_corpo.vertex_groups.new(name='coluna01.004')
for _i, _w in zip([2, 4, 5, 6, 7, 8, 9, 10, 11, 20, 24, 25, 26, 27, 28, 29, 30, 31, 40, 41, 47, 50, 53, 88, 89, 93, 94, 95, 96, 97, 98, 101, 103], [0.03152, 0.1751, 0.178, 0.625, 0.5, 0.782, 0.07076, 0.3084, 0.04482, 0.0218, 0.1469, 0.161, 0.3619, 0.5508, 0.03788, 0.1384, 0.03842, 0.1745, 0.9131, 0.7994, 0.01078, 0.1701, 0.6174, 0.06556, 0.06319, 0.1769, 0.5584, 0.01849, 0.1508, 0.008774, 0.06211, 0.01097, 0.4626]): _vg.add([_i], _w, 'REPLACE')
_vg = ob_corpo.vertex_groups.new(name='coluna01.005')
for _i, _w in zip([4, 6, 7, 10, 24, 25, 26, 27, 28, 29, 30, 31, 40, 41, 50, 53, 94, 96, 97, 98, 103], [0.009078, 0.0656, 0.003796, 0.01124, 0.07551, 0.05374, 0.2874, 0.1889, 0.9237, 0.8511, 0.9431, 0.8037, 0.0652, 0.1006, 0.03185, 0.1121, 0.02128, 0.06728, 0.9616, 0.9281, 0.25]): _vg.add([_i], _w, 'REPLACE')
_vg = ob_corpo.vertex_groups.new(name='coluna01.006')
for _i, _w in zip([4, 5, 6, 7, 8, 9, 10, 11, 27, 41, 50, 53, 88, 89, 93, 94, 103], [0.03597, 0.06675, 0.1208, 0.2657, 0.1951, 0.9053, 0.6599, 0.9427, 0.03382, 0.09949, 0.01081, 0.06954, 0.9284, 0.9291, 0.05926, 0.2159, 0.002648]): _vg.add([_i], _w, 'REPLACE')
_m = ob_corpo.modifiers.new('Armature', 'ARMATURE')
_m = ob_corpo.modifiers.new('Espelhar', 'MIRROR')
_m = ob_corpo.modifiers.new('Armação', 'ARMATURE')
_m.object = ob_arma__o

# ---- collection membership
scene.collection.objects.link(ob_varinha)
scene.collection.objects.link(ob_cabe_a)
scene.collection.objects.link(ob_c_mera)
scene.collection.objects.link(ob_icosphere_001)
scene.collection.objects.link(ob_arma__o)
scene.collection.objects.link(ob_point)
scene.collection.objects.link(ob_point_001)
scene.collection.objects.link(ob_area)
scene.collection.objects.link(ob_broche)
col_collection.objects.link(ob_corpo)

# ---- scene / render settings (as saved in the file)
scene.camera = ob_c_mera
scene.frame_start = 1; scene.frame_end = 30; scene.frame_set(0)
scene.render.engine = 'BLENDER_EEVEE_NEXT'
scene.render.fps = 30
scene.cycles.use_denoising = False
scene.cycles.samples = 128
scene.cycles.sampling_pattern = 'TABULATED_SOBOL'
scene.cycles.use_adaptive_sampling = False
scene.cycles.use_light_tree = False
scene.view_settings.view_transform = 'Filmic'
bpy.context.view_layer.update()

